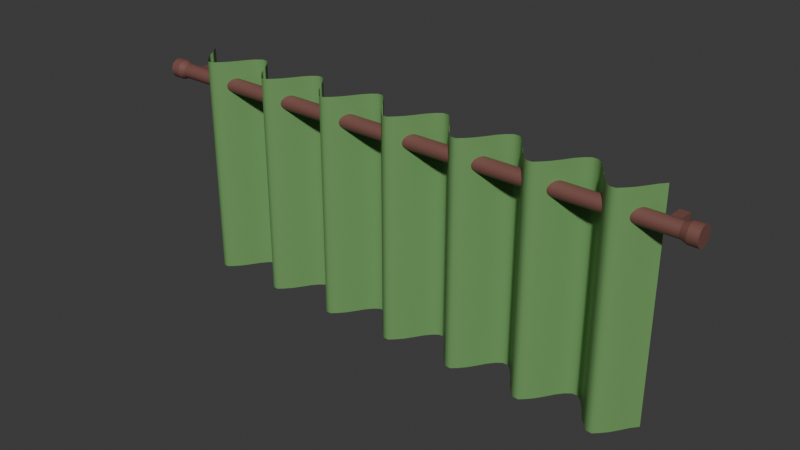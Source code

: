 # Source: curtains.blend  (saved by Blender 4.5.91; exported with 4.5.12 LTS)
import bpy
from mathutils import Matrix  # noqa: F401  (used for matrix-valued properties, if any)

bpy.ops.wm.read_factory_settings(use_empty=True)
scene = bpy.context.scene
scene.name = 'Scene'

# ---- collections
col_collection = bpy.data.collections.new('Collection'); scene.collection.children.link(col_collection)

# ---- materials (node trees are filled in below, after node groups)
mat_material_003 = bpy.data.materials.new('Material.003')
mat_material_002 = bpy.data.materials.new('Material.002')

# ---- node groups
ng_smooth_by_angle = bpy.data.node_groups.new('Smooth by Angle', 'GeometryNodeTree')
_s = ng_smooth_by_angle.interface.new_socket(name='Mesh', in_out='OUTPUT', socket_type='NodeSocketGeometry')
_s = ng_smooth_by_angle.interface.new_socket(name='Mesh', in_out='INPUT', socket_type='NodeSocketGeometry')
_s = ng_smooth_by_angle.interface.new_socket(name='Angle', in_out='INPUT', socket_type='NodeSocketFloat')
_s.subtype = 'ANGLE'
_s.default_value = 0.5236
_s.min_value = 0.0
_s.max_value = 3.142
_s.description = 'Maximum face angle for smooth edges'
_s = ng_smooth_by_angle.interface.new_socket(name='Ignore Sharpness', in_out='INPUT', socket_type='NodeSocketBool')
_s.force_non_field = True
ng_smooth_by_angle.description = 'Set the sharpness of mesh edges based on the angle between the neighboring faces'
ng_smooth_by_angle.is_modifier = True
_N = ng_smooth_by_angle.nodes; _L = ng_smooth_by_angle.links
n0 = _N.new('GeometryNodeSetShadeSmooth'); n0.name = 'Set Shade Smooth'; n0.location = (120, -80)
n0.domain = 'EDGE'
n1 = _N.new('GeometryNodeSetShadeSmooth'); n1.name = 'Set Shade Smooth.001'; n1.location = (300, -80)
n2 = _N.new('NodeGroupOutput'); n2.name = 'Group Output'; n2.location = (480, -80)
n3 = _N.new('GeometryNodeInputMeshEdgeAngle'); n3.name = 'Edge Angle'; n3.location = (-440, -240)
n4 = _N.new('NodeGroupInput'); n4.name = 'Group Input'; n4.location = (-80, -80)
n5 = _N.new('GeometryNodeInputEdgeSmooth'); n5.name = 'Is Edge Smooth'; n5.location = (-260, -120)
n6 = _N.new('GeometryNodeInputShadeSmooth'); n6.name = 'Is Shade Smooth'; n6.location = (-440, -397)
n7 = _N.new('FunctionNodeCompare'); n7.name = 'Compare'; n7.location = (-260, -260)
n7.operation = 'LESS_EQUAL'
n7.inputs[6].default_value = (0.0, 0.0, 0.0, 0.0)
n7.inputs[7].default_value = (0.0, 0.0, 0.0, 0.0)
n8 = _N.new('FunctionNodeBooleanMath'); n8.name = 'Boolean Math.001'; n8.location = (-80, -260)
n9 = _N.new('NodeGroupInput'); n9.name = 'Group Input.001'; n9.location = (-440, -329)
n10 = _N.new('NodeGroupInput'); n10.name = 'Group Input.002'; n10.location = (-259, -189)
n11 = _N.new('FunctionNodeBooleanMath'); n11.name = 'Boolean Math'; n11.location = (-80, -149)
n11.operation = 'OR'
n12 = _N.new('FunctionNodeBooleanMath'); n12.name = 'Boolean Math.002'; n12.location = (-260, -380)
n12.operation = 'OR'
n13 = _N.new('NodeGroupInput'); n13.name = 'Group Input.003'; n13.location = (-440, -460)
_L.new(n3.outputs[0], n7.inputs[0])
_L.new(n1.outputs[0], n2.inputs[0])
_L.new(n9.outputs[1], n7.inputs[1])
_L.new(n7.outputs[0], n8.inputs[0])
_L.new(n4.outputs[0], n0.inputs[0])
_L.new(n0.outputs[0], n1.inputs[0])
_L.new(n8.outputs[0], n0.inputs[2])
_L.new(n10.outputs[2], n11.inputs[1])
_L.new(n5.outputs[0], n11.inputs[0])
_L.new(n11.outputs[0], n0.inputs[1])
_L.new(n13.outputs[2], n12.inputs[1])
_L.new(n6.outputs[0], n12.inputs[0])
_L.new(n12.outputs[0], n8.inputs[1])
n2.is_active_output = True

# ---- material node trees
mat_material_003.use_nodes = True; mat_material_003.node_tree.nodes.clear()
_N = mat_material_003.node_tree.nodes; _L = mat_material_003.node_tree.links
n0 = _N.new('ShaderNodeBsdfPrincipled'); n0.name = 'Principled BSDF'; n0.location = (-200, 100)
n0.inputs[0].default_value = (0.1945, 0.08185, 0.0675, 1.0)
n1 = _N.new('ShaderNodeOutputMaterial'); n1.name = 'Material Output'; n1.location = (200, 100)
_L.new(n0.outputs[0], n1.inputs[0])
n1.is_active_output = True
mat_material_002.use_nodes = True; mat_material_002.node_tree.nodes.clear()
_N = mat_material_002.node_tree.nodes; _L = mat_material_002.node_tree.links
n0 = _N.new('ShaderNodeBsdfPrincipled'); n0.name = 'Principled BSDF'; n0.location = (-200, 100)
n0.inputs[0].default_value = (0.1543, 0.3339, 0.1114, 1.0)
n1 = _N.new('ShaderNodeOutputMaterial'); n1.name = 'Material Output'; n1.location = (200, 100)
_L.new(n0.outputs[0], n1.inputs[0])
n1.is_active_output = True

# ---- world
world_world = bpy.data.worlds.new('World'); scene.world = world_world
world_world.use_nodes = True; world_world.node_tree.nodes.clear()
_N = world_world.node_tree.nodes; _L = world_world.node_tree.links
n0 = _N.new('ShaderNodeOutputWorld'); n0.name = 'World Output'; n0.location = (200, 100)
n1 = _N.new('ShaderNodeBackground'); n1.name = 'Background'; n1.location = (-200, 100)
n1.inputs[0].default_value = (0.05088, 0.05088, 0.05088, 1.0)
_L.new(n1.outputs[0], n0.inputs[0])
n0.is_active_output = True
world_world.color = (0.05088, 0.05088, 0.05088)
world_world.sun_shadow_jitter_overblur = 0.0

# ---- meshes
me_cylinder = bpy.data.meshes.new('Cylinder')
me_cylinder.from_pydata([(0.0, 1.0, 0.0), (0.1951, 0.9808, 0.0), (0.3827, 0.9239, 0.0), (0.5556, 0.8315, 0.0), (0.7071, 0.7071, 0.0), (0.8315, 0.5556, 0.0), (0.9239, 0.3827, 0.0), (0.9808, 0.1951, 0.0), (1.0, 0.0, 0.0), (0.9808, -0.1951, 0.0), (0.9239, -0.3827, 0.0), (0.8315, -0.5556, 0.0), (0.7071, -0.7071, 0.0), (0.5556, -0.8315, 0.0), (0.3827, -0.9239, 0.0), (0.1951, -0.9808, 0.0), (0.0, -1.0, 0.0), (-0.1951, -0.9808, 0.0), (-0.3827, -0.9239, 0.0), (-0.5556, -0.8315, 0.0), (-0.7071, -0.7071, 0.0), (-0.8315, -0.5556, 0.0), (-0.9239, -0.3827, 0.0), (-0.9808, -0.1951, 0.0), (-1.0, 0.0, 0.0), (-0.9808, 0.1951, 0.0), (-0.9239, 0.3827, 0.0), (-0.8315, 0.5556, 0.0), (-0.7071, 0.7071, 0.0), (-0.5556, 0.8315, 0.0), (-0.3827, 0.9239, 0.0), (-0.1951, 0.9808, 0.0), (0.1951, 0.9808, -0.9736), (0.3827, 0.9239, -0.9736), (0.5556, 0.8315, -0.9736), (0.7071, 0.7071, -0.9736), (0.8315, 0.5556, -0.9736), (0.9239, 0.3827, -0.9736), (0.9808, 0.1951, -0.9736), (1.0, 0.0, -0.9736), (0.9808, -0.1951, -0.9736), (0.9239, -0.3827, -0.9736), (0.8315, -0.5556, -0.9736), (0.7071, -0.7071, -0.9736), (0.5556, -0.8315, -0.9736), (0.3827, -0.9239, -0.9736), (0.1951, -0.9808, -0.9736), (0.0, -1.0, -0.9736), (-0.1951, -0.9808, -0.9736), (-0.3827, -0.9239, -0.9736), (-0.5556, -0.8315, -0.9736), (-0.7071, -0.7071, -0.9736), (-0.8315, -0.5556, -0.9736), (-0.9239, -0.3827, -0.9736), (-0.9808, -0.1951, -0.9736), (-1.0, 0.0, -0.9736), (-0.9808, 0.1951, -0.9736), (-0.9239, 0.3827, -0.9736), (-0.8315, 0.5556, -0.9736), (-0.7071, 0.7071, -0.9736), (-0.5556, 0.8315, -0.9736), (-0.3827, 0.9239, -0.9736), (-0.1951, 0.9808, -0.9736), (0.0, 1.0, -0.9736), (5.083e-08, 1.3, -1.031), (0.2536, 1.275, -1.031), (0.2536, 1.275, -0.9965), (0.4975, 1.201, -1.031), (0.4975, 1.201, -0.9965), (0.7222, 1.081, -1.031), (0.7222, 1.081, -0.9965), (0.9192, 0.9192, -1.031), (0.9192, 0.9192, -0.9965), (1.081, 0.7222, -1.031), (1.081, 0.7222, -0.9965), (1.201, 0.4975, -1.031), (1.201, 0.4975, -0.9965), (1.275, 0.2536, -1.031), (1.275, 0.2536, -0.9965), (1.3, -1.31e-09, -1.031), (1.3, -1.31e-09, -0.9965), (1.275, -0.2536, -1.031), (1.275, -0.2536, -0.9965), (1.201, -0.4975, -1.031), (1.201, -0.4975, -0.9965), (1.081, -0.7222, -1.031), (1.081, -0.7222, -0.9965), (0.9192, -0.9192, -1.031), (0.9192, -0.9192, -0.9965), (0.7222, -1.081, -1.031), (0.7222, -1.081, -0.9965), (0.4975, -1.201, -1.031), (0.4975, -1.201, -0.9965), (0.2536, -1.275, -1.031), (0.2536, -1.275, -0.9965), (5.083e-08, -1.3, -1.031), (5.083e-08, -1.3, -0.9965), (-0.2536, -1.275, -1.031), (-0.2536, -1.275, -0.9965), (-0.4975, -1.201, -1.031), (-0.4975, -1.201, -0.9965), (-0.7222, -1.081, -1.031), (-0.7222, -1.081, -0.9965), (-0.9192, -0.9192, -1.031), (-0.9192, -0.9192, -0.9965), (-1.081, -0.7222, -1.031), (-1.081, -0.7222, -0.9965), (-1.201, -0.4975, -1.031), (-1.201, -0.4975, -0.9965), (-1.275, -0.2536, -1.031), (-1.275, -0.2536, -0.9965), (-1.3, -1.31e-09, -1.031), (-1.3, -1.31e-09, -0.9965), (-1.275, 0.2536, -1.031), (-1.275, 0.2536, -0.9965), (-1.201, 0.4975, -1.031), (-1.201, 0.4975, -0.9965), (-1.081, 0.7222, -1.031), (-1.081, 0.7222, -0.9965), (-0.9192, 0.9192, -1.031), (-0.9192, 0.9192, -0.9965), (-0.7222, 1.081, -1.031), (-0.7222, 1.081, -0.9965), (-0.4975, 1.201, -1.031), (-0.4975, 1.201, -0.9965), (-0.2536, 1.275, -1.031), (-0.2536, 1.275, -0.9965), (5.083e-08, 1.3, -0.9965), (0.4675, 3.231, -0.9489), (0.4242, 0.1309, -0.9489), (-0.3993, 3.236, -0.9489), (-0.4427, 0.1363, -0.9489), (0.4675, 3.231, -0.9157), (0.4242, 0.1309, -0.9157), (-0.3993, 3.236, -0.9157), (-0.4427, 0.1363, -0.9157)], [], [(62, 31, 0, 63), (61, 30, 31, 62), (60, 29, 30, 61), (59, 28, 29, 60), (58, 27, 28, 59), (57, 26, 27, 58), (56, 25, 26, 57), (55, 24, 25, 56), (54, 23, 24, 55), (53, 22, 23, 54), (52, 21, 22, 53), (51, 20, 21, 52), (50, 19, 20, 51), (49, 18, 19, 50), (48, 17, 18, 49), (47, 16, 17, 48), (46, 15, 16, 47), (45, 14, 15, 46), (44, 13, 14, 45), (43, 12, 13, 44), (42, 11, 12, 43), (41, 10, 11, 42), (40, 9, 10, 41), (39, 8, 9, 40), (38, 7, 8, 39), (37, 6, 7, 38), (36, 5, 6, 37), (35, 4, 5, 36), (34, 3, 4, 35), (33, 2, 3, 34), (32, 1, 2, 33), (63, 0, 1, 32), (37, 38, 78, 76), (50, 51, 104, 102), (36, 37, 76, 74), (49, 50, 102, 100), (62, 63, 127, 126), (35, 36, 74, 72), (48, 49, 100, 98), (61, 62, 126, 124), (34, 35, 72, 70), (47, 48, 98, 96), (60, 61, 124, 122), (33, 34, 70, 68), (46, 47, 96, 94), (59, 60, 122, 120), (32, 33, 68, 66), (45, 46, 94, 92), (58, 59, 120, 118), (63, 32, 66, 127), (44, 45, 92, 90), (57, 58, 118, 116), (43, 44, 90, 88), (56, 57, 116, 114), (42, 43, 88, 86), (55, 56, 114, 112), (41, 42, 86, 84), (54, 55, 112, 110), (40, 41, 84, 82), (53, 54, 110, 108), (39, 40, 82, 80), (52, 53, 108, 106), (38, 39, 80, 78), (51, 52, 106, 104), (64, 65, 67, 69, 71, 73, 75, 77, 79, 81, 83, 85, 87, 89, 91, 93, 95, 97, 99, 101, 103, 105, 107, 109, 111, 113, 115, 117, 119, 121, 123, 125), (64, 127, 66, 65), (65, 66, 68, 67), (67, 68, 70, 69), (69, 70, 72, 71), (71, 72, 74, 73), (73, 74, 76, 75), (75, 76, 78, 77), (77, 78, 80, 79), (79, 80, 82, 81), (81, 82, 84, 83), (83, 84, 86, 85), (85, 86, 88, 87), (87, 88, 90, 89), (89, 90, 92, 91), (91, 92, 94, 93), (93, 94, 96, 95), (95, 96, 98, 97), (97, 98, 100, 99), (99, 100, 102, 101), (101, 102, 104, 103), (103, 104, 106, 105), (105, 106, 108, 107), (107, 108, 110, 109), (109, 110, 112, 111), (111, 112, 114, 113), (113, 114, 116, 115), (115, 116, 118, 117), (117, 118, 120, 119), (119, 120, 122, 121), (121, 122, 124, 123), (123, 124, 126, 125), (125, 126, 127, 64), (128, 129, 131, 130), (130, 131, 135, 134), (134, 135, 133, 132), (132, 133, 129, 128), (130, 134, 132, 128), (135, 131, 129, 133)])
me_cylinder.polygons.foreach_set('use_smooth', [1, 1, 1, 1, 1, 1, 1, 1, 1, 1, 1, 1, 1, 1, 1, 1, 1, 1, 1, 1, 1, 1, 1, 1, 1, 1, 1, 1, 1, 1, 1, 1, 1, 1, 1, 1, 1, 1, 1, 1, 1, 1, 1, 1, 1, 1, 1, 1, 1, 1, 1, 1, 1, 1, 1, 1, 1, 1, 1, 1, 1, 1, 1, 1, 1, 1, 1, 1, 1, 1, 1, 1, 1, 1, 1, 1, 1, 1, 1, 1, 1, 1, 1, 1, 1, 1, 1, 1, 1, 1, 1, 1, 1, 1, 1, 1, 1, 0, 0, 0, 0, 0, 0])
_uv = me_cylinder.uv_layers.new(name='UVMap')
_uv.uv.foreach_set('vector', [0.03125, 0.5066, 0.03125, 0.75, 0.0, 0.75, 0.0, 0.5066, 0.0625, 0.5066, 0.0625, 0.75, 0.03125, 0.75, 0.03125, 0.5066, 0.09375, 0.5066, 0.09375, 0.75, 0.0625, 0.75, 0.0625, 0.5066, 0.125, 0.5066, 0.125, 0.75, 0.09375, 0.75, 0.09375, 0.5066, 0.1562, 0.5066, 0.1562, 0.75, 0.125, 0.75, 0.125, 0.5066, 0.1875, 0.5066, 0.1875, 0.75, 0.1562, 0.75, 0.1562, 0.5066, 0.2188, 0.5066, 0.2188, 0.75, 0.1875, 0.75, 0.1875, 0.5066, 0.25, 0.5066, 0.25, 0.75, 0.2188, 0.75, 0.2188, 0.5066, 0.2812, 0.5066, 0.2812, 0.75, 0.25, 0.75, 0.25, 0.5066, 0.3125, 0.5066, 0.3125, 0.75, 0.2812, 0.75, 0.2812, 0.5066, 0.3438, 0.5066, 0.3438, 0.75, 0.3125, 0.75, 0.3125, 0.5066, 0.375, 0.5066, 0.375, 0.75, 0.3438, 0.75, 0.3438, 0.5066, 0.4062, 0.5066, 0.4062, 0.75, 0.375, 0.75, 0.375, 0.5066, 0.4375, 0.5066, 0.4375, 0.75, 0.4062, 0.75, 0.4062, 0.5066, 0.4688, 0.5066, 0.4688, 0.75, 0.4375, 0.75, 0.4375, 0.5066, 0.5, 0.5066, 0.5, 0.75, 0.4688, 0.75, 0.4688, 0.5066, 0.5312, 0.5066, 0.5312, 0.75, 0.5, 0.75, 0.5, 0.5066, 0.5625, 0.5066, 0.5625, 0.75, 0.5312, 0.75, 0.5312, 0.5066, 0.5938, 0.5066, 0.5938, 0.75, 0.5625, 0.75, 0.5625, 0.5066, 0.625, 0.5066, 0.625, 0.75, 0.5938, 0.75, 0.5938, 0.5066, 0.6562, 0.5066, 0.6562, 0.75, 0.625, 0.75, 0.625, 0.5066, 0.6875, 0.5066, 0.6875, 0.75, 0.6562, 0.75, 0.6562, 0.5066, 0.7188, 0.5066, 0.7188, 0.75, 0.6875, 0.75, 0.6875, 0.5066, 0.75, 0.5066, 0.75, 0.75, 0.7188, 0.75, 0.7188, 0.5066, 0.7812, 0.5066, 0.7812, 0.75, 0.75, 0.75, 0.75, 0.5066, 0.8125, 0.5066, 0.8125, 0.75, 0.7812, 0.75, 0.7812, 0.5066, 0.8438, 0.5066, 0.8438, 0.75, 0.8125, 0.75, 0.8125, 0.5066, 0.875, 0.5066, 0.875, 0.75, 0.8438, 0.75, 0.8438, 0.5066, 0.9062, 0.5066, 0.9062, 0.75, 0.875, 0.75, 0.875, 0.5066, 0.9375, 0.5066, 0.9375, 0.75, 0.9062, 0.75, 0.9062, 0.5066, 0.9688, 0.5066, 0.9688, 0.75, 0.9375, 0.75, 0.9375, 0.5066, 1.0, 0.5066, 1.0, 0.75, 0.9688, 0.75, 0.9688, 0.5066, 0.8125, 0.5066, 0.7812, 0.5066, 0.7812, 0.5066, 0.8125, 0.5066, 0.4062, 0.5066, 0.375, 0.5066, 0.375, 0.5066, 0.4062, 0.5066, 0.8438, 0.5066, 0.8125, 0.5066, 0.8125, 0.5066, 0.8438, 0.5066, 0.4375, 0.5066, 0.4062, 0.5066, 0.4062, 0.5066, 0.4375, 0.5066, 0.03125, 0.5066, 0.0, 0.5066, 0.0, 0.5066, 0.03125, 0.5066, 0.875, 0.5066, 0.8438, 0.5066, 0.8438, 0.5066, 0.875, 0.5066, 0.4688, 0.5066, 0.4375, 0.5066, 0.4375, 0.5066, 0.4688, 0.5066, 0.0625, 0.5066, 0.03125, 0.5066, 0.03125, 0.5066, 0.0625, 0.5066, 0.9062, 0.5066, 0.875, 0.5066, 0.875, 0.5066, 0.9062, 0.5066, 0.5, 0.5066, 0.4688, 0.5066, 0.4688, 0.5066, 0.5, 0.5066, 0.09375, 0.5066, 0.0625, 0.5066, 0.0625, 0.5066, 0.09375, 0.5066, 0.9375, 0.5066, 0.9062, 0.5066, 0.9062, 0.5066, 0.9375, 0.5066, 0.5312, 0.5066, 0.5, 0.5066, 0.5, 0.5066, 0.5312, 0.5066, 0.125, 0.5066, 0.09375, 0.5066, 0.09375, 0.5066, 0.125, 0.5066, 0.9688, 0.5066, 0.9375, 0.5066, 0.9375, 0.5066, 0.9688, 0.5066, 0.5625, 0.5066, 0.5312, 0.5066, 0.5312, 0.5066, 0.5625, 0.5066, 0.1562, 0.5066, 0.125, 0.5066, 0.125, 0.5066, 0.1562, 0.5066, 1.0, 0.5066, 0.9688, 0.5066, 0.9688, 0.5066, 1.0, 0.5066, 0.5938, 0.5066, 0.5625, 0.5066, 0.5625, 0.5066, 0.5938, 0.5066, 0.1875, 0.5066, 0.1562, 0.5066, 0.1562, 0.5066, 0.1875, 0.5066, 0.625, 0.5066, 0.5938, 0.5066, 0.5938, 0.5066, 0.625, 0.5066, 0.2188, 0.5066, 0.1875, 0.5066, 0.1875, 0.5066, 0.2188, 0.5066, 0.6562, 0.5066, 0.625, 0.5066, 0.625, 0.5066, 0.6562, 0.5066, 0.25, 0.5066, 0.2188, 0.5066, 0.2188, 0.5066, 0.25, 0.5066, 0.6875, 0.5066, 0.6562, 0.5066, 0.6562, 0.5066, 0.6875, 0.5066, 0.2812, 0.5066, 0.25, 0.5066, 0.25, 0.5066, 0.2812, 0.5066, 0.7188, 0.5066, 0.6875, 0.5066, 0.6875, 0.5066, 0.7188, 0.5066, 0.3125, 0.5066, 0.2812, 0.5066, 0.2812, 0.5066, 0.3125, 0.5066, 0.75, 0.5066, 0.7188, 0.5066, 0.7188, 0.5066, 0.75, 0.5066, 0.3438, 0.5066, 0.3125, 0.5066, 0.3125, 0.5066, 0.3438, 0.5066, 0.7812, 0.5066, 0.75, 0.5066, 0.75, 0.5066, 0.7812, 0.5066, 0.375, 0.5066, 0.3438, 0.5066, 0.3438, 0.5066, 0.375, 0.5066, 0.75, 0.49, 0.7968, 0.4854, 0.8418, 0.4717, 0.8833, 0.4496, 0.9197, 0.4197, 0.9496, 0.3833, 0.9717, 0.3418, 0.9854, 0.2968, 0.99, 0.25, 0.9854, 0.2032, 0.9717, 0.1582, 0.9496, 0.1167, 0.9197, 0.08029, 0.8833, 0.05045, 0.8418, 0.02827, 0.7968, 0.01461, 0.75, 0.01, 0.7032, 0.01461, 0.6582, 0.02827, 0.6167, 0.05045, 0.5803, 0.08029, 0.5504, 0.1167, 0.5283, 0.1582, 0.5146, 0.2032, 0.51, 0.25, 0.5146, 0.2968, 0.5283, 0.3418, 0.5504, 0.3833, 0.5803, 0.4197, 0.6167, 0.4496, 0.6582, 0.4717, 0.7032, 0.4854, 1.0, 0.5, 1.0, 0.5066, 0.9688, 0.5066, 0.9688, 0.5, 0.9688, 0.5, 0.9688, 0.5066, 0.9375, 0.5066, 0.9375, 0.5, 0.9375, 0.5, 0.9375, 0.5066, 0.9062, 0.5066, 0.9062, 0.5, 0.9062, 0.5, 0.9062, 0.5066, 0.875, 0.5066, 0.875, 0.5, 0.875, 0.5, 0.875, 0.5066, 0.8438, 0.5066, 0.8438, 0.5, 0.8438, 0.5, 0.8438, 0.5066, 0.8125, 0.5066, 0.8125, 0.5, 0.8125, 0.5, 0.8125, 0.5066, 0.7812, 0.5066, 0.7812, 0.5, 0.7812, 0.5, 0.7812, 0.5066, 0.75, 0.5066, 0.75, 0.5, 0.75, 0.5, 0.75, 0.5066, 0.7188, 0.5066, 0.7188, 0.5, 0.7188, 0.5, 0.7188, 0.5066, 0.6875, 0.5066, 0.6875, 0.5, 0.6875, 0.5, 0.6875, 0.5066, 0.6562, 0.5066, 0.6562, 0.5, 0.6562, 0.5, 0.6562, 0.5066, 0.625, 0.5066, 0.625, 0.5, 0.625, 0.5, 0.625, 0.5066, 0.5938, 0.5066, 0.5938, 0.5, 0.5938, 0.5, 0.5938, 0.5066, 0.5625, 0.5066, 0.5625, 0.5, 0.5625, 0.5, 0.5625, 0.5066, 0.5312, 0.5066, 0.5312, 0.5, 0.5312, 0.5, 0.5312, 0.5066, 0.5, 0.5066, 0.5, 0.5, 0.5, 0.5, 0.5, 0.5066, 0.4688, 0.5066, 0.4688, 0.5, 0.4688, 0.5, 0.4688, 0.5066, 0.4375, 0.5066, 0.4375, 0.5, 0.4375, 0.5, 0.4375, 0.5066, 0.4062, 0.5066, 0.4062, 0.5, 0.4062, 0.5, 0.4062, 0.5066, 0.375, 0.5066, 0.375, 0.5, 0.375, 0.5, 0.375, 0.5066, 0.3438, 0.5066, 0.3438, 0.5, 0.3438, 0.5, 0.3438, 0.5066, 0.3125, 0.5066, 0.3125, 0.5, 0.3125, 0.5, 0.3125, 0.5066, 0.2812, 0.5066, 0.2812, 0.5, 0.2812, 0.5, 0.2812, 0.5066, 0.25, 0.5066, 0.25, 0.5, 0.25, 0.5, 0.25, 0.5066, 0.2188, 0.5066, 0.2188, 0.5, 0.2188, 0.5, 0.2188, 0.5066, 0.1875, 0.5066, 0.1875, 0.5, 0.1875, 0.5, 0.1875, 0.5066, 0.1562, 0.5066, 0.1562, 0.5, 0.1562, 0.5, 0.1562, 0.5066, 0.125, 0.5066, 0.125, 0.5, 0.125, 0.5, 0.125, 0.5066, 0.09375, 0.5066, 0.09375, 0.5, 0.09375, 0.5, 0.09375, 0.5066, 0.0625, 0.5066, 0.0625, 0.5, 0.0625, 0.5, 0.0625, 0.5066, 0.03125, 0.5066, 0.03125, 0.5, 0.03125, 0.5, 0.03125, 0.5066, 0.0, 0.5066, 0.0, 0.5, 0.375, 0.0, 0.625, 0.0, 0.625, 0.25, 0.375, 0.25, 0.375, 0.25, 0.625, 0.25, 0.625, 0.5, 0.375, 0.5, 0.375, 0.5, 0.625, 0.5, 0.625, 0.75, 0.375, 0.75, 0.375, 0.75, 0.625, 0.75, 0.625, 1.0, 0.375, 1.0, 0.125, 0.5, 0.375, 0.5, 0.375, 0.75, 0.125, 0.75, 0.625, 0.5, 0.875, 0.5, 0.875, 0.75, 0.625, 0.75])
me_cylinder.materials.append(mat_material_003)
me_cylinder.update()
me_plane = bpy.data.meshes.new('Plane')
me_plane.from_pydata([(-0.9316, -0.9871, -0.0102), (0.9207, -0.9882, -0.003487), (-0.5114, 1.0, -2.98e-08), (0.5114, 1.0, -2.98e-08), (-0.578, 0.9105, 0.007075), (-0.6316, 0.8188, 0.01163), (-0.6651, 0.7247, 0.01505), (-0.687, 0.6297, 0.01688), (-0.7065, 0.5346, 0.01787), (-0.7243, 0.4395, 0.01773), (-0.7408, 0.3443, 0.01647), (-0.7562, 0.2491, 0.0144), (-0.7711, 0.154, 0.01185), (-0.786, 0.05888, 0.008904), (-0.801, -0.03618, 0.005622), (-0.8159, -0.1312, 0.002174), (-0.8307, -0.2263, -0.001253), (-0.8451, -0.3213, -0.004479), (-0.859, -0.4164, -0.007344), (-0.8723, -0.5115, -0.009708), (-0.8851, -0.6066, -0.01145), (-0.8974, -0.7018, -0.01245), (-0.9091, -0.7969, -0.01264), (-0.9205, -0.892, -0.01201), (-0.8369, -0.9898, -0.006036), (-0.7427, -0.9925, 0.001184), (-0.6498, -0.9948, 0.0127), (-0.5584, -0.9969, 0.0273), (-0.4659, -0.9987, 0.03951), (-0.3708, -1.0, 0.04189), (-0.2805, -1.001, 0.02517), (-0.2052, -1.002, -0.006834), (-0.1349, -1.002, -0.04217), (-0.05081, -1.002, -0.06681), (0.04431, -1.002, -0.06431), (0.1247, -1.002, -0.03624), (0.1926, -1.002, 0.0005008), (0.2685, -1.002, 0.03214), (0.3602, -1.001, 0.04626), (0.4549, -0.9991, 0.04076), (0.5464, -0.9976, 0.02632), (0.6375, -0.9958, 0.01121), (0.7308, -0.9936, 0.0008996), (0.8256, -0.991, -0.003305), (0.9098, -0.8932, -0.005203), (0.8986, -0.798, -0.005213), (0.8868, -0.7029, -0.004174), (0.8744, -0.6078, -0.002251), (0.8614, -0.5127, 0.0003974), (0.8476, -0.4177, 0.003636), (0.8332, -0.3227, 0.007338), (0.8182, -0.2277, 0.01137), (0.8028, -0.1327, 0.01558), (0.7872, -0.03773, 0.0198), (0.7716, 0.05727, 0.02384), (0.7563, 0.1523, 0.02754), (0.741, 0.2474, 0.03087), (0.7249, 0.3425, 0.03364), (0.7078, 0.4377, 0.03515), (0.6892, 0.5328, 0.03467), (0.6681, 0.6277, 0.03136), (0.6422, 0.7222, 0.02503), (0.6085, 0.8159, 0.01635), (0.5647, 0.9085, 0.007416), (0.5048, 1.002, 0.05223), (0.4106, 0.9978, 0.04601), (0.3653, 1.0, -2.98e-08), (0.3192, 0.9996, -0.04584), (0.2249, 0.9966, -0.05215), (0.2192, 1.0, -2.98e-08), (0.1759, 1.0, 0.04666), (0.08123, 0.9987, 0.05216), (0.07305, 1.0, -2.98e-08), (0.04771, 1.0, -0.05049), (-0.04752, 1.0, -0.05046), (-0.07305, 1.0, -2.98e-08), (-0.07976, 0.9986, 0.05222), (-0.1743, 1.0, 0.04621), (-0.2192, 1.0, -2.98e-08), (-0.2222, 0.9965, -0.0522), (-0.3163, 0.9992, -0.04491), (-0.3653, 1.0, -2.98e-08), (-0.4598, 0.9992, -0.005111), (-0.5023, 0.9924, -0.05146), (-0.8255, -0.8948, -0.009942), (-0.8141, -0.7998, -0.01332), (-0.8026, -0.7047, -0.01602), (-0.7909, -0.6097, -0.01796), (-0.7789, -0.5146, -0.01912), (-0.7666, -0.4194, -0.01951), (-0.7539, -0.3243, -0.01915), (-0.7408, -0.2292, -0.01809), (-0.7271, -0.1341, -0.01637), (-0.713, -0.03906, -0.01406), (-0.6983, 0.05598, -0.01121), (-0.683, 0.151, -0.0077), (-0.6667, 0.2459, -0.002956), (-0.6489, 0.3406, 0.003378), (-0.6304, 0.4353, 0.01025), (-0.6118, 0.53, 0.01677), (-0.5929, 0.6247, 0.02274), (-0.5739, 0.7193, 0.02881), (-0.5441, 0.8081, -0.00519), (-0.5159, 0.8994, -0.03063), (-0.731, -0.8976, -0.004547), (-0.7192, -0.8026, -0.01003), (-0.7075, -0.7077, -0.01506), (-0.6959, -0.6127, -0.01958), (-0.6842, -0.5176, -0.02351), (-0.6725, -0.4225, -0.02677), (-0.6607, -0.3274, -0.0293), (-0.6487, -0.2323, -0.03102), (-0.6364, -0.1372, -0.0319), (-0.6237, -0.04204, -0.0319), (-0.6104, 0.05307, -0.03099), (-0.5963, 0.1481, -0.0291), (-0.5811, 0.2431, -0.02572), (-0.5635, 0.3379, -0.01952), (-0.5435, 0.4323, -0.01074), (-0.5228, 0.5267, -0.001414), (-0.5019, 0.6211, 0.008029), (-0.4815, 0.7156, 0.01699), (-0.4642, 0.8105, 0.0231), (-0.463, 0.9054, 0.0124), (-0.6386, -0.8999, 0.007946), (-0.6269, -0.805, 0.00242), (-0.6149, -0.71, -0.003271), (-0.6027, -0.6151, -0.009076), (-0.5904, -0.5202, -0.01491), (-0.5781, -0.4253, -0.02059), (-0.5659, -0.3303, -0.02598), (-0.5537, -0.2353, -0.03095), (-0.5416, -0.1403, -0.03541), (-0.5296, -0.04521, -0.03923), (-0.5176, 0.04991, -0.04228), (-0.5055, 0.1451, -0.04444), (-0.4932, 0.2403, -0.04551), (-0.4805, 0.3355, -0.04494), (-0.4667, 0.4306, -0.04162), (-0.4511, 0.5255, -0.03583), (-0.4329, 0.6202, -0.02798), (-0.4112, 0.7146, -0.01817), (-0.3885, 0.809, -0.008481), (-0.3718, 0.9041, -0.002146), (-0.5496, -0.9017, 0.02645), (-0.5397, -0.8067, 0.02339), (-0.5291, -0.7117, 0.01937), (-0.5179, -0.6167, 0.01465), (-0.506, -0.5218, 0.009232), (-0.4935, -0.4269, 0.003362), (-0.4805, -0.3321, -0.002871), (-0.4671, -0.2372, -0.009341), (-0.4534, -0.1424, -0.01592), (-0.4395, -0.04755, -0.02251), (-0.4257, 0.04733, -0.02902), (-0.412, 0.1422, -0.03533), (-0.3985, 0.2372, -0.04131), (-0.3856, 0.3323, -0.04675), (-0.3734, 0.4275, -0.0513), (-0.3624, 0.5228, -0.05452), (-0.3526, 0.6182, -0.056), (-0.3439, 0.7136, -0.05516), (-0.3357, 0.809, -0.05196), (-0.3265, 0.9042, -0.04811), (-0.4589, -0.9036, 0.04227), (-0.4517, -0.8084, 0.0433), (-0.4441, -0.7132, 0.04295), (-0.4361, -0.618, 0.04146), (-0.4276, -0.5229, 0.03893), (-0.4185, -0.4278, 0.03557), (-0.4086, -0.3327, 0.03146), (-0.398, -0.2377, 0.02668), (-0.3865, -0.1427, 0.02135), (-0.3742, -0.04777, 0.01558), (-0.3612, 0.04712, 0.009482), (-0.3475, 0.142, 0.003171), (-0.3331, 0.2368, -0.003296), (-0.3181, 0.3317, -0.00985), (-0.3025, 0.4265, -0.01639), (-0.2868, 0.5214, -0.02279), (-0.2712, 0.6163, -0.02892), (-0.2565, 0.7114, -0.03473), (-0.2431, 0.8064, -0.04028), (-0.2316, 0.9015, -0.04591), (-0.364, -0.9053, 0.04587), (-0.3572, -0.8102, 0.04963), (-0.3507, -0.715, 0.05283), (-0.3444, -0.6197, 0.05532), (-0.3383, -0.5245, 0.05703), (-0.3324, -0.4292, 0.05793), (-0.3266, -0.3339, 0.05804), (-0.3208, -0.2386, 0.05736), (-0.3149, -0.1433, 0.05587), (-0.3088, -0.04801, 0.05362), (-0.3023, 0.04725, 0.05062), (-0.2953, 0.1425, 0.04697), (-0.2878, 0.2377, 0.04274), (-0.2798, 0.3329, 0.03806), (-0.2713, 0.428, 0.03302), (-0.2626, 0.5232, 0.0278), (-0.2541, 0.6183, 0.02251), (-0.2461, 0.7136, 0.01722), (-0.2386, 0.8089, 0.01189), (-0.2301, 0.9044, 0.006253), (-0.2735, -0.9064, 0.02956), (-0.2665, -0.8113, 0.03385), (-0.2594, -0.7161, 0.03807), (-0.2523, -0.621, 0.04216), (-0.2453, -0.5258, 0.04607), (-0.2385, -0.4306, 0.04975), (-0.2319, -0.3353, 0.05317), (-0.2257, -0.24, 0.05627), (-0.22, -0.1447, 0.05904), (-0.2147, -0.04938, 0.06143), (-0.21, 0.04598, 0.0634), (-0.2059, 0.1414, 0.06489), (-0.2024, 0.2368, 0.06583), (-0.1995, 0.3323, 0.06613), (-0.1969, 0.4277, 0.06568), (-0.1945, 0.5232, 0.06438), (-0.192, 0.6187, 0.06216), (-0.189, 0.7142, 0.05902), (-0.185, 0.8096, 0.05508), (-0.1799, 0.905, 0.05059), (-0.2002, -0.9065, -0.00385), (-0.1948, -0.8113, -0.00064), (-0.1892, -0.7162, 0.002676), (-0.1833, -0.621, 0.006073), (-0.1771, -0.5258, 0.009504), (-0.1708, -0.4306, 0.01291), (-0.1644, -0.3354, 0.01626), (-0.158, -0.2401, 0.01949), (-0.1517, -0.1449, 0.02259), (-0.1455, -0.04961, 0.02554), (-0.1394, 0.04569, 0.02834), (-0.1334, 0.141, 0.031), (-0.1276, 0.2363, 0.03354), (-0.1217, 0.3316, 0.03599), (-0.1158, 0.427, 0.03838), (-0.1097, 0.5223, 0.04073), (-0.1035, 0.6176, 0.04306), (-0.09719, 0.7129, 0.04537), (-0.09087, 0.8082, 0.04761), (-0.08481, 0.9034, 0.04983), (-0.1335, -0.9064, -0.0412), (-0.1316, -0.8111, -0.03979), (-0.1294, -0.7159, -0.03806), (-0.1269, -0.6206, -0.0361), (-0.1242, -0.5254, -0.034), (-0.1213, -0.4301, -0.0318), (-0.1183, -0.3349, -0.02954), (-0.1152, -0.2396, -0.02725), (-0.112, -0.1443, -0.02498), (-0.1087, -0.049, -0.02273), (-0.1053, 0.0463, -0.02053), (-0.1019, 0.1416, -0.01837), (-0.0983, 0.2369, -0.01626), (-0.0946, 0.3323, -0.01418), (-0.09077, 0.4276, -0.01212), (-0.08689, 0.5229, -0.01008), (-0.08319, 0.6182, -0.008064), (-0.08008, 0.7136, -0.006111), (-0.07785, 0.809, -0.004214), (-0.07577, 0.9044, -0.002226), (-0.05057, -0.9064, -0.06698), (-0.05034, -0.8112, -0.06709), (-0.05012, -0.7159, -0.06708), (-0.0499, -0.6206, -0.06693), (-0.04968, -0.5253, -0.06662), (-0.04948, -0.43, -0.06618), (-0.04928, -0.3347, -0.06561), (-0.04909, -0.2394, -0.06495), (-0.04891, -0.1441, -0.06421), (-0.04875, -0.04875, -0.06341), (-0.0486, 0.04658, -0.06257), (-0.04846, 0.1419, -0.06171), (-0.04833, 0.2373, -0.06081), (-0.04822, 0.3326, -0.05989), (-0.04811, 0.428, -0.05891), (-0.04801, 0.5234, -0.05785), (-0.0479, 0.6188, -0.05667), (-0.04779, 0.7142, -0.05533), (-0.04767, 0.8095, -0.05383), (-0.04755, 0.9049, -0.05215), (0.04454, -0.9065, -0.06453), (0.04477, -0.8112, -0.06467), (0.04499, -0.716, -0.06471), (0.04521, -0.6207, -0.06463), (0.04543, -0.5254, -0.06443), (0.04564, -0.4301, -0.06411), (0.04584, -0.3348, -0.06369), (0.04604, -0.2394, -0.06319), (0.04622, -0.1441, -0.06262), (0.04639, -0.0488, -0.06199), (0.04655, 0.04654, -0.06132), (0.04669, 0.1419, -0.0606), (0.04681, 0.2372, -0.05985), (0.04692, 0.3326, -0.05905), (0.04703, 0.428, -0.05818), (0.04713, 0.5233, -0.05723), (0.04723, 0.6187, -0.05616), (0.04734, 0.7141, -0.05495), (0.04748, 0.8095, -0.05358), (0.04763, 0.9048, -0.05205), (0.1237, -0.9065, -0.03539), (0.1222, -0.8113, -0.03416), (0.1203, -0.716, -0.03271), (0.1183, -0.6208, -0.03109), (0.1161, -0.5255, -0.02937), (0.1139, -0.4302, -0.02758), (0.1115, -0.3349, -0.02576), (0.109, -0.2397, -0.02391), (0.1064, -0.1444, -0.02206), (0.1038, -0.04905, -0.02022), (0.101, 0.04626, -0.01839), (0.09817, 0.1416, -0.01658), (0.09518, 0.2369, -0.01477), (0.09202, 0.3322, -0.01295), (0.0887, 0.4276, -0.01113), (0.08528, 0.5229, -0.009281), (0.08198, 0.6182, -0.007438), (0.0792, 0.7136, -0.005637), (0.07723, 0.809, -0.003884), (0.07541, 0.9044, -0.002051), (0.1881, -0.9067, 0.00316), (0.1834, -0.8115, 0.005943), (0.1785, -0.7163, 0.008766), (0.1734, -0.6211, 0.01164), (0.1681, -0.5259, 0.01452), (0.1627, -0.4306, 0.01737), (0.1572, -0.3354, 0.02016), (0.1517, -0.2401, 0.02287), (0.1463, -0.1448, 0.02547), (0.141, -0.04955, 0.02796), (0.1357, 0.04575, 0.03035), (0.1306, 0.1411, 0.03264), (0.1254, 0.2364, 0.03486), (0.1203, 0.3317, 0.03703), (0.115, 0.427, 0.03918), (0.1095, 0.5223, 0.04134), (0.1038, 0.6176, 0.04351), (0.09791, 0.7129, 0.04567), (0.09195, 0.8082, 0.04781), (0.08611, 0.9035, 0.04991), (0.2625, -0.9065, 0.03585), (0.2565, -0.8114, 0.03951), (0.2504, -0.7162, 0.04306), (0.2445, -0.621, 0.04647), (0.2386, -0.5257, 0.04969), (0.2329, -0.4305, 0.05268), (0.2276, -0.3352, 0.05541), (0.2225, -0.2399, 0.05786), (0.2178, -0.1446, 0.06001), (0.2135, -0.04926, 0.06183), (0.2097, 0.04611, 0.06329), (0.2062, 0.1415, 0.06436), (0.2032, 0.2369, 0.06498), (0.2006, 0.3323, 0.06509), (0.1981, 0.4278, 0.06458), (0.1958, 0.5233, 0.06337), (0.1932, 0.6187, 0.06135), (0.1901, 0.7142, 0.05851), (0.1862, 0.8096, 0.05491), (0.1812, 0.9049, 0.05075), (0.3545, -0.9055, 0.04941), (0.3488, -0.8103, 0.05225), (0.3433, -0.7151, 0.05448), (0.338, -0.6198, 0.05599), (0.3329, -0.5245, 0.05676), (0.3278, -0.4292, 0.05684), (0.3227, -0.3339, 0.05626), (0.3175, -0.2386, 0.05501), (0.3121, -0.1434, 0.05313), (0.3065, -0.04809, 0.05065), (0.3005, 0.04716, 0.04764), (0.294, 0.1424, 0.04415), (0.2871, 0.2376, 0.04026), (0.2797, 0.3328, 0.03602), (0.2718, 0.428, 0.03147), (0.2636, 0.5232, 0.02669), (0.2554, 0.6184, 0.02176), (0.2474, 0.7137, 0.01675), (0.2394, 0.809, 0.0116), (0.2305, 0.9044, 0.006106), (0.4487, -0.904, 0.0422), (0.4421, -0.8088, 0.042), (0.4351, -0.7136, 0.04062), (0.4275, -0.6184, 0.03819), (0.4195, -0.5233, 0.03506), (0.4109, -0.4282, 0.0313), (0.4017, -0.3331, 0.02701), (0.3918, -0.2381, 0.02226), (0.3813, -0.143, 0.01715), (0.3702, -0.04802, 0.01176), (0.3587, 0.04697, 0.006205), (0.3466, 0.142, 0.0005194), (0.334, 0.2369, -0.005285), (0.3207, 0.3319, -0.01122), (0.3066, 0.4268, -0.01724), (0.2919, 0.5217, -0.02327), (0.277, 0.6167, -0.02917), (0.2623, 0.7117, -0.03487), (0.2482, 0.8067, -0.04041), (0.235, 0.9017, -0.04601), (0.5376, -0.9025, 0.02351), (0.5281, -0.8074, 0.01956), (0.518, -0.7124, 0.01493), (0.5074, -0.6175, 0.009651), (0.4962, -0.5225, 0.004042), (0.4847, -0.4276, -0.001783), (0.4728, -0.3327, -0.007762), (0.4607, -0.2377, -0.01384), (0.4485, -0.1428, -0.01995), (0.4361, -0.04785, -0.02601), (0.4238, 0.04713, -0.03196), (0.4116, 0.1422, -0.03772), (0.3996, 0.2372, -0.0432), (0.388, 0.3324, -0.04822), (0.377, 0.4276, -0.05244), (0.3669, 0.523, -0.0554), (0.3577, 0.6184, -0.05678), (0.3489, 0.7139, -0.05641), (0.3398, 0.8093, -0.05429), (0.3297, 0.9046, -0.0504), (0.6266, -0.9008, 0.004948), (0.6155, -0.8059, -0.00113), (0.6044, -0.711, -0.007107), (0.5932, -0.616, -0.013), (0.582, -0.5211, -0.01866), (0.5708, -0.4261, -0.02403), (0.5598, -0.331, -0.02904), (0.5488, -0.236, -0.03363), (0.5379, -0.1408, -0.0377), (0.5271, -0.0457, -0.04118), (0.5163, 0.04948, -0.044), (0.5054, 0.1447, -0.04605), (0.4943, 0.2399, -0.0472), (0.4829, 0.3352, -0.04695), (0.4708, 0.4305, -0.04437), (0.4574, 0.5256, -0.03943), (0.4423, 0.6206, -0.03295), (0.4256, 0.7154, -0.0255), (0.4072, 0.8102, -0.01739), (0.3866, 0.905, -0.008608), (0.7199, -0.8986, -0.005303), (0.709, -0.8037, -0.01089), (0.6982, -0.7087, -0.01579), (0.6874, -0.6136, -0.02001), (0.6766, -0.5185, -0.02352), (0.6658, -0.4234, -0.02632), (0.6548, -0.3282, -0.02837), (0.6436, -0.2331, -0.02963), (0.6319, -0.1379, -0.03008), (0.6198, -0.04277, -0.02972), (0.6071, 0.05236, -0.02854), (0.5936, 0.1474, -0.02651), (0.5786, 0.2424, -0.02298), (0.5605, 0.3371, -0.01671), (0.5389, 0.4315, -0.007811), (0.5162, 0.5257, 0.001731), (0.4933, 0.62, 0.01121), (0.471, 0.7144, 0.02047), (0.4495, 0.8088, 0.0294), (0.4294, 0.9034, 0.03797), (0.8149, -0.896, -0.007284), (0.804, -0.8009, -0.01034), (0.793, -0.7058, -0.01249), (0.7818, -0.6107, -0.01379), (0.7702, -0.5156, -0.01429), (0.7581, -0.4205, -0.01401), (0.7456, -0.3254, -0.01301), (0.7326, -0.2303, -0.01133), (0.7189, -0.1352, -0.009031), (0.7047, -0.04018, -0.00618), (0.6899, 0.05483, -0.002823), (0.6742, 0.1498, 0.001209), (0.6566, 0.2445, 0.00692), (0.6364, 0.339, 0.0148), (0.6155, 0.4335, 0.02319), (0.5948, 0.5279, 0.03114), (0.5744, 0.6225, 0.03852), (0.5548, 0.7171, 0.04505), (0.5366, 0.8118, 0.05032), (0.52, 0.9066, 0.05361)], [], [(483, 63, 3, 64), (4, 103, 83, 2), (103, 123, 82, 83), (123, 143, 81, 82), (143, 163, 80, 81), (163, 183, 79, 80), (183, 203, 78, 79), (203, 223, 77, 78), (223, 243, 76, 77), (243, 263, 75, 76), (263, 283, 74, 75), (283, 303, 73, 74), (303, 323, 72, 73), (323, 343, 71, 72), (343, 363, 70, 71), (363, 383, 69, 70), (383, 403, 68, 69), (403, 423, 67, 68), (423, 443, 66, 67), (443, 463, 65, 66), (463, 483, 64, 65), (0, 24, 84, 23), (23, 84, 85, 22), (22, 85, 86, 21), (21, 86, 87, 20), (20, 87, 88, 19), (19, 88, 89, 18), (18, 89, 90, 17), (17, 90, 91, 16), (16, 91, 92, 15), (15, 92, 93, 14), (14, 93, 94, 13), (13, 94, 95, 12), (12, 95, 96, 11), (11, 96, 97, 10), (10, 97, 98, 9), (9, 98, 99, 8), (8, 99, 100, 7), (7, 100, 101, 6), (6, 101, 102, 5), (5, 102, 103, 4), (24, 25, 104, 84), (84, 104, 105, 85), (85, 105, 106, 86), (86, 106, 107, 87), (87, 107, 108, 88), (88, 108, 109, 89), (89, 109, 110, 90), (90, 110, 111, 91), (91, 111, 112, 92), (92, 112, 113, 93), (93, 113, 114, 94), (94, 114, 115, 95), (95, 115, 116, 96), (96, 116, 117, 97), (97, 117, 118, 98), (98, 118, 119, 99), (99, 119, 120, 100), (100, 120, 121, 101), (101, 121, 122, 102), (102, 122, 123, 103), (25, 26, 124, 104), (104, 124, 125, 105), (105, 125, 126, 106), (106, 126, 127, 107), (107, 127, 128, 108), (108, 128, 129, 109), (109, 129, 130, 110), (110, 130, 131, 111), (111, 131, 132, 112), (112, 132, 133, 113), (113, 133, 134, 114), (114, 134, 135, 115), (115, 135, 136, 116), (116, 136, 137, 117), (117, 137, 138, 118), (118, 138, 139, 119), (119, 139, 140, 120), (120, 140, 141, 121), (121, 141, 142, 122), (122, 142, 143, 123), (26, 27, 144, 124), (124, 144, 145, 125), (125, 145, 146, 126), (126, 146, 147, 127), (127, 147, 148, 128), (128, 148, 149, 129), (129, 149, 150, 130), (130, 150, 151, 131), (131, 151, 152, 132), (132, 152, 153, 133), (133, 153, 154, 134), (134, 154, 155, 135), (135, 155, 156, 136), (136, 156, 157, 137), (137, 157, 158, 138), (138, 158, 159, 139), (139, 159, 160, 140), (140, 160, 161, 141), (141, 161, 162, 142), (142, 162, 163, 143), (27, 28, 164, 144), (144, 164, 165, 145), (145, 165, 166, 146), (146, 166, 167, 147), (147, 167, 168, 148), (148, 168, 169, 149), (149, 169, 170, 150), (150, 170, 171, 151), (151, 171, 172, 152), (152, 172, 173, 153), (153, 173, 174, 154), (154, 174, 175, 155), (155, 175, 176, 156), (156, 176, 177, 157), (157, 177, 178, 158), (158, 178, 179, 159), (159, 179, 180, 160), (160, 180, 181, 161), (161, 181, 182, 162), (162, 182, 183, 163), (28, 29, 184, 164), (164, 184, 185, 165), (165, 185, 186, 166), (166, 186, 187, 167), (167, 187, 188, 168), (168, 188, 189, 169), (169, 189, 190, 170), (170, 190, 191, 171), (171, 191, 192, 172), (172, 192, 193, 173), (173, 193, 194, 174), (174, 194, 195, 175), (175, 195, 196, 176), (176, 196, 197, 177), (177, 197, 198, 178), (178, 198, 199, 179), (179, 199, 200, 180), (180, 200, 201, 181), (181, 201, 202, 182), (182, 202, 203, 183), (29, 30, 204, 184), (184, 204, 205, 185), (185, 205, 206, 186), (186, 206, 207, 187), (187, 207, 208, 188), (188, 208, 209, 189), (189, 209, 210, 190), (190, 210, 211, 191), (191, 211, 212, 192), (192, 212, 213, 193), (193, 213, 214, 194), (194, 214, 215, 195), (195, 215, 216, 196), (196, 216, 217, 197), (197, 217, 218, 198), (198, 218, 219, 199), (199, 219, 220, 200), (200, 220, 221, 201), (201, 221, 222, 202), (202, 222, 223, 203), (30, 31, 224, 204), (204, 224, 225, 205), (205, 225, 226, 206), (206, 226, 227, 207), (207, 227, 228, 208), (208, 228, 229, 209), (209, 229, 230, 210), (210, 230, 231, 211), (211, 231, 232, 212), (212, 232, 233, 213), (213, 233, 234, 214), (214, 234, 235, 215), (215, 235, 236, 216), (216, 236, 237, 217), (217, 237, 238, 218), (218, 238, 239, 219), (219, 239, 240, 220), (220, 240, 241, 221), (221, 241, 242, 222), (222, 242, 243, 223), (31, 32, 244, 224), (224, 244, 245, 225), (225, 245, 246, 226), (226, 246, 247, 227), (227, 247, 248, 228), (228, 248, 249, 229), (229, 249, 250, 230), (230, 250, 251, 231), (231, 251, 252, 232), (232, 252, 253, 233), (233, 253, 254, 234), (234, 254, 255, 235), (235, 255, 256, 236), (236, 256, 257, 237), (237, 257, 258, 238), (238, 258, 259, 239), (239, 259, 260, 240), (240, 260, 261, 241), (241, 261, 262, 242), (242, 262, 263, 243), (32, 33, 264, 244), (244, 264, 265, 245), (245, 265, 266, 246), (246, 266, 267, 247), (247, 267, 268, 248), (248, 268, 269, 249), (249, 269, 270, 250), (250, 270, 271, 251), (251, 271, 272, 252), (252, 272, 273, 253), (253, 273, 274, 254), (254, 274, 275, 255), (255, 275, 276, 256), (256, 276, 277, 257), (257, 277, 278, 258), (258, 278, 279, 259), (259, 279, 280, 260), (260, 280, 281, 261), (261, 281, 282, 262), (262, 282, 283, 263), (33, 34, 284, 264), (264, 284, 285, 265), (265, 285, 286, 266), (266, 286, 287, 267), (267, 287, 288, 268), (268, 288, 289, 269), (269, 289, 290, 270), (270, 290, 291, 271), (271, 291, 292, 272), (272, 292, 293, 273), (273, 293, 294, 274), (274, 294, 295, 275), (275, 295, 296, 276), (276, 296, 297, 277), (277, 297, 298, 278), (278, 298, 299, 279), (279, 299, 300, 280), (280, 300, 301, 281), (281, 301, 302, 282), (282, 302, 303, 283), (34, 35, 304, 284), (284, 304, 305, 285), (285, 305, 306, 286), (286, 306, 307, 287), (287, 307, 308, 288), (288, 308, 309, 289), (289, 309, 310, 290), (290, 310, 311, 291), (291, 311, 312, 292), (292, 312, 313, 293), (293, 313, 314, 294), (294, 314, 315, 295), (295, 315, 316, 296), (296, 316, 317, 297), (297, 317, 318, 298), (298, 318, 319, 299), (299, 319, 320, 300), (300, 320, 321, 301), (301, 321, 322, 302), (302, 322, 323, 303), (35, 36, 324, 304), (304, 324, 325, 305), (305, 325, 326, 306), (306, 326, 327, 307), (307, 327, 328, 308), (308, 328, 329, 309), (309, 329, 330, 310), (310, 330, 331, 311), (311, 331, 332, 312), (312, 332, 333, 313), (313, 333, 334, 314), (314, 334, 335, 315), (315, 335, 336, 316), (316, 336, 337, 317), (317, 337, 338, 318), (318, 338, 339, 319), (319, 339, 340, 320), (320, 340, 341, 321), (321, 341, 342, 322), (322, 342, 343, 323), (36, 37, 344, 324), (324, 344, 345, 325), (325, 345, 346, 326), (326, 346, 347, 327), (327, 347, 348, 328), (328, 348, 349, 329), (329, 349, 350, 330), (330, 350, 351, 331), (331, 351, 352, 332), (332, 352, 353, 333), (333, 353, 354, 334), (334, 354, 355, 335), (335, 355, 356, 336), (336, 356, 357, 337), (337, 357, 358, 338), (338, 358, 359, 339), (339, 359, 360, 340), (340, 360, 361, 341), (341, 361, 362, 342), (342, 362, 363, 343), (37, 38, 364, 344), (344, 364, 365, 345), (345, 365, 366, 346), (346, 366, 367, 347), (347, 367, 368, 348), (348, 368, 369, 349), (349, 369, 370, 350), (350, 370, 371, 351), (351, 371, 372, 352), (352, 372, 373, 353), (353, 373, 374, 354), (354, 374, 375, 355), (355, 375, 376, 356), (356, 376, 377, 357), (357, 377, 378, 358), (358, 378, 379, 359), (359, 379, 380, 360), (360, 380, 381, 361), (361, 381, 382, 362), (362, 382, 383, 363), (38, 39, 384, 364), (364, 384, 385, 365), (365, 385, 386, 366), (366, 386, 387, 367), (367, 387, 388, 368), (368, 388, 389, 369), (369, 389, 390, 370), (370, 390, 391, 371), (371, 391, 392, 372), (372, 392, 393, 373), (373, 393, 394, 374), (374, 394, 395, 375), (375, 395, 396, 376), (376, 396, 397, 377), (377, 397, 398, 378), (378, 398, 399, 379), (379, 399, 400, 380), (380, 400, 401, 381), (381, 401, 402, 382), (382, 402, 403, 383), (39, 40, 404, 384), (384, 404, 405, 385), (385, 405, 406, 386), (386, 406, 407, 387), (387, 407, 408, 388), (388, 408, 409, 389), (389, 409, 410, 390), (390, 410, 411, 391), (391, 411, 412, 392), (392, 412, 413, 393), (393, 413, 414, 394), (394, 414, 415, 395), (395, 415, 416, 396), (396, 416, 417, 397), (397, 417, 418, 398), (398, 418, 419, 399), (399, 419, 420, 400), (400, 420, 421, 401), (401, 421, 422, 402), (402, 422, 423, 403), (40, 41, 424, 404), (404, 424, 425, 405), (405, 425, 426, 406), (406, 426, 427, 407), (407, 427, 428, 408), (408, 428, 429, 409), (409, 429, 430, 410), (410, 430, 431, 411), (411, 431, 432, 412), (412, 432, 433, 413), (413, 433, 434, 414), (414, 434, 435, 415), (415, 435, 436, 416), (416, 436, 437, 417), (417, 437, 438, 418), (418, 438, 439, 419), (419, 439, 440, 420), (420, 440, 441, 421), (421, 441, 442, 422), (422, 442, 443, 423), (41, 42, 444, 424), (424, 444, 445, 425), (425, 445, 446, 426), (426, 446, 447, 427), (427, 447, 448, 428), (428, 448, 449, 429), (429, 449, 450, 430), (430, 450, 451, 431), (431, 451, 452, 432), (432, 452, 453, 433), (433, 453, 454, 434), (434, 454, 455, 435), (435, 455, 456, 436), (436, 456, 457, 437), (437, 457, 458, 438), (438, 458, 459, 439), (439, 459, 460, 440), (440, 460, 461, 441), (441, 461, 462, 442), (442, 462, 463, 443), (42, 43, 464, 444), (444, 464, 465, 445), (445, 465, 466, 446), (446, 466, 467, 447), (447, 467, 468, 448), (448, 468, 469, 449), (449, 469, 470, 450), (450, 470, 471, 451), (451, 471, 472, 452), (452, 472, 473, 453), (453, 473, 474, 454), (454, 474, 475, 455), (455, 475, 476, 456), (456, 476, 477, 457), (457, 477, 478, 458), (458, 478, 479, 459), (459, 479, 480, 460), (460, 480, 481, 461), (461, 481, 482, 462), (462, 482, 483, 463), (43, 1, 44, 464), (464, 44, 45, 465), (465, 45, 46, 466), (466, 46, 47, 467), (467, 47, 48, 468), (468, 48, 49, 469), (469, 49, 50, 470), (470, 50, 51, 471), (471, 51, 52, 472), (472, 52, 53, 473), (473, 53, 54, 474), (474, 54, 55, 475), (475, 55, 56, 476), (476, 56, 57, 477), (477, 57, 58, 478), (478, 58, 59, 479), (479, 59, 60, 480), (480, 60, 61, 481), (481, 61, 62, 482), (482, 62, 63, 483)])
me_plane.polygons.foreach_set('use_smooth', [True] * 441)
_uv = me_plane.uv_layers.new(name='UVMap')
_uv.uv.foreach_set('vector', [0.9524, 0.9524, 1.0, 0.9524, 1.0, 1.0, 0.9524, 1.0, 0.0, 0.9524, 0.04762, 0.9524, 0.04762, 1.0, 0.0, 1.0, 0.04762, 0.9524, 0.09524, 0.9524, 0.09524, 1.0, 0.04762, 1.0, 0.09524, 0.9524, 0.1429, 0.9524, 0.1429, 1.0, 0.09524, 1.0, 0.1429, 0.9524, 0.1905, 0.9524, 0.1905, 1.0, 0.1429, 1.0, 0.1905, 0.9524, 0.2381, 0.9524, 0.2381, 1.0, 0.1905, 1.0, 0.2381, 0.9524, 0.2857, 0.9524, 0.2857, 1.0, 0.2381, 1.0, 0.2857, 0.9524, 0.3333, 0.9524, 0.3333, 1.0, 0.2857, 1.0, 0.3333, 0.9524, 0.381, 0.9524, 0.381, 1.0, 0.3333, 1.0, 0.381, 0.9524, 0.4286, 0.9524, 0.4286, 1.0, 0.381, 1.0, 0.4286, 0.9524, 0.4762, 0.9524, 0.4762, 1.0, 0.4286, 1.0, 0.4762, 0.9524, 0.5238, 0.9524, 0.5238, 1.0, 0.4762, 1.0, 0.5238, 0.9524, 0.5714, 0.9524, 0.5714, 1.0, 0.5238, 1.0, 0.5714, 0.9524, 0.619, 0.9524, 0.619, 1.0, 0.5714, 1.0, 0.619, 0.9524, 0.6667, 0.9524, 0.6667, 1.0, 0.619, 1.0, 0.6667, 0.9524, 0.7143, 0.9524, 0.7143, 1.0, 0.6667, 1.0, 0.7143, 0.9524, 0.7619, 0.9524, 0.7619, 1.0, 0.7143, 1.0, 0.7619, 0.9524, 0.8095, 0.9524, 0.8095, 1.0, 0.7619, 1.0, 0.8095, 0.9524, 0.8571, 0.9524, 0.8571, 1.0, 0.8095, 1.0, 0.8571, 0.9524, 0.9048, 0.9524, 0.9048, 1.0, 0.8571, 1.0, 0.9048, 0.9524, 0.9524, 0.9524, 0.9524, 1.0, 0.9048, 1.0, 0.0, 0.0, 0.04762, 0.0, 0.04762, 0.04762, 0.0, 0.04762, 0.0, 0.04762, 0.04762, 0.04762, 0.04762, 0.09524, 0.0, 0.09524, 0.0, 0.09524, 0.04762, 0.09524, 0.04762, 0.1429, 0.0, 0.1429, 0.0, 0.1429, 0.04762, 0.1429, 0.04762, 0.1905, 0.0, 0.1905, 0.0, 0.1905, 0.04762, 0.1905, 0.04762, 0.2381, 0.0, 0.2381, 0.0, 0.2381, 0.04762, 0.2381, 0.04762, 0.2857, 0.0, 0.2857, 0.0, 0.2857, 0.04762, 0.2857, 0.04762, 0.3333, 0.0, 0.3333, 0.0, 0.3333, 0.04762, 0.3333, 0.04762, 0.381, 0.0, 0.381, 0.0, 0.381, 0.04762, 0.381, 0.04762, 0.4286, 0.0, 0.4286, 0.0, 0.4286, 0.04762, 0.4286, 0.04762, 0.4762, 0.0, 0.4762, 0.0, 0.4762, 0.04762, 0.4762, 0.04762, 0.5238, 0.0, 0.5238, 0.0, 0.5238, 0.04762, 0.5238, 0.04762, 0.5714, 0.0, 0.5714, 0.0, 0.5714, 0.04762, 0.5714, 0.04762, 0.619, 0.0, 0.619, 0.0, 0.619, 0.04762, 0.619, 0.04762, 0.6667, 0.0, 0.6667, 0.0, 0.6667, 0.04762, 0.6667, 0.04762, 0.7143, 0.0, 0.7143, 0.0, 0.7143, 0.04762, 0.7143, 0.04762, 0.7619, 0.0, 0.7619, 0.0, 0.7619, 0.04762, 0.7619, 0.04762, 0.8095, 0.0, 0.8095, 0.0, 0.8095, 0.04762, 0.8095, 0.04762, 0.8571, 0.0, 0.8571, 0.0, 0.8571, 0.04762, 0.8571, 0.04762, 0.9048, 0.0, 0.9048, 0.0, 0.9048, 0.04762, 0.9048, 0.04762, 0.9524, 0.0, 0.9524, 0.04762, 0.0, 0.09524, 0.0, 0.09524, 0.04762, 0.04762, 0.04762, 0.04762, 0.04762, 0.09524, 0.04762, 0.09524, 0.09524, 0.04762, 0.09524, 0.04762, 0.09524, 0.09524, 0.09524, 0.09524, 0.1429, 0.04762, 0.1429, 0.04762, 0.1429, 0.09524, 0.1429, 0.09524, 0.1905, 0.04762, 0.1905, 0.04762, 0.1905, 0.09524, 0.1905, 0.09524, 0.2381, 0.04762, 0.2381, 0.04762, 0.2381, 0.09524, 0.2381, 0.09524, 0.2857, 0.04762, 0.2857, 0.04762, 0.2857, 0.09524, 0.2857, 0.09524, 0.3333, 0.04762, 0.3333, 0.04762, 0.3333, 0.09524, 0.3333, 0.09524, 0.381, 0.04762, 0.381, 0.04762, 0.381, 0.09524, 0.381, 0.09524, 0.4286, 0.04762, 0.4286, 0.04762, 0.4286, 0.09524, 0.4286, 0.09524, 0.4762, 0.04762, 0.4762, 0.04762, 0.4762, 0.09524, 0.4762, 0.09524, 0.5238, 0.04762, 0.5238, 0.04762, 0.5238, 0.09524, 0.5238, 0.09524, 0.5714, 0.04762, 0.5714, 0.04762, 0.5714, 0.09524, 0.5714, 0.09524, 0.619, 0.04762, 0.619, 0.04762, 0.619, 0.09524, 0.619, 0.09524, 0.6667, 0.04762, 0.6667, 0.04762, 0.6667, 0.09524, 0.6667, 0.09524, 0.7143, 0.04762, 0.7143, 0.04762, 0.7143, 0.09524, 0.7143, 0.09524, 0.7619, 0.04762, 0.7619, 0.04762, 0.7619, 0.09524, 0.7619, 0.09524, 0.8095, 0.04762, 0.8095, 0.04762, 0.8095, 0.09524, 0.8095, 0.09524, 0.8571, 0.04762, 0.8571, 0.04762, 0.8571, 0.09524, 0.8571, 0.09524, 0.9048, 0.04762, 0.9048, 0.04762, 0.9048, 0.09524, 0.9048, 0.09524, 0.9524, 0.04762, 0.9524, 0.09524, 0.0, 0.1429, 0.0, 0.1429, 0.04762, 0.09524, 0.04762, 0.09524, 0.04762, 0.1429, 0.04762, 0.1429, 0.09524, 0.09524, 0.09524, 0.09524, 0.09524, 0.1429, 0.09524, 0.1429, 0.1429, 0.09524, 0.1429, 0.09524, 0.1429, 0.1429, 0.1429, 0.1429, 0.1905, 0.09524, 0.1905, 0.09524, 0.1905, 0.1429, 0.1905, 0.1429, 0.2381, 0.09524, 0.2381, 0.09524, 0.2381, 0.1429, 0.2381, 0.1429, 0.2857, 0.09524, 0.2857, 0.09524, 0.2857, 0.1429, 0.2857, 0.1429, 0.3333, 0.09524, 0.3333, 0.09524, 0.3333, 0.1429, 0.3333, 0.1429, 0.381, 0.09524, 0.381, 0.09524, 0.381, 0.1429, 0.381, 0.1429, 0.4286, 0.09524, 0.4286, 0.09524, 0.4286, 0.1429, 0.4286, 0.1429, 0.4762, 0.09524, 0.4762, 0.09524, 0.4762, 0.1429, 0.4762, 0.1429, 0.5238, 0.09524, 0.5238, 0.09524, 0.5238, 0.1429, 0.5238, 0.1429, 0.5714, 0.09524, 0.5714, 0.09524, 0.5714, 0.1429, 0.5714, 0.1429, 0.619, 0.09524, 0.619, 0.09524, 0.619, 0.1429, 0.619, 0.1429, 0.6667, 0.09524, 0.6667, 0.09524, 0.6667, 0.1429, 0.6667, 0.1429, 0.7143, 0.09524, 0.7143, 0.09524, 0.7143, 0.1429, 0.7143, 0.1429, 0.7619, 0.09524, 0.7619, 0.09524, 0.7619, 0.1429, 0.7619, 0.1429, 0.8095, 0.09524, 0.8095, 0.09524, 0.8095, 0.1429, 0.8095, 0.1429, 0.8571, 0.09524, 0.8571, 0.09524, 0.8571, 0.1429, 0.8571, 0.1429, 0.9048, 0.09524, 0.9048, 0.09524, 0.9048, 0.1429, 0.9048, 0.1429, 0.9524, 0.09524, 0.9524, 0.1429, 0.0, 0.1905, 0.0, 0.1905, 0.04762, 0.1429, 0.04762, 0.1429, 0.04762, 0.1905, 0.04762, 0.1905, 0.09524, 0.1429, 0.09524, 0.1429, 0.09524, 0.1905, 0.09524, 0.1905, 0.1429, 0.1429, 0.1429, 0.1429, 0.1429, 0.1905, 0.1429, 0.1905, 0.1905, 0.1429, 0.1905, 0.1429, 0.1905, 0.1905, 0.1905, 0.1905, 0.2381, 0.1429, 0.2381, 0.1429, 0.2381, 0.1905, 0.2381, 0.1905, 0.2857, 0.1429, 0.2857, 0.1429, 0.2857, 0.1905, 0.2857, 0.1905, 0.3333, 0.1429, 0.3333, 0.1429, 0.3333, 0.1905, 0.3333, 0.1905, 0.381, 0.1429, 0.381, 0.1429, 0.381, 0.1905, 0.381, 0.1905, 0.4286, 0.1429, 0.4286, 0.1429, 0.4286, 0.1905, 0.4286, 0.1905, 0.4762, 0.1429, 0.4762, 0.1429, 0.4762, 0.1905, 0.4762, 0.1905, 0.5238, 0.1429, 0.5238, 0.1429, 0.5238, 0.1905, 0.5238, 0.1905, 0.5714, 0.1429, 0.5714, 0.1429, 0.5714, 0.1905, 0.5714, 0.1905, 0.619, 0.1429, 0.619, 0.1429, 0.619, 0.1905, 0.619, 0.1905, 0.6667, 0.1429, 0.6667, 0.1429, 0.6667, 0.1905, 0.6667, 0.1905, 0.7143, 0.1429, 0.7143, 0.1429, 0.7143, 0.1905, 0.7143, 0.1905, 0.7619, 0.1429, 0.7619, 0.1429, 0.7619, 0.1905, 0.7619, 0.1905, 0.8095, 0.1429, 0.8095, 0.1429, 0.8095, 0.1905, 0.8095, 0.1905, 0.8571, 0.1429, 0.8571, 0.1429, 0.8571, 0.1905, 0.8571, 0.1905, 0.9048, 0.1429, 0.9048, 0.1429, 0.9048, 0.1905, 0.9048, 0.1905, 0.9524, 0.1429, 0.9524, 0.1905, 0.0, 0.2381, 0.0, 0.2381, 0.04762, 0.1905, 0.04762, 0.1905, 0.04762, 0.2381, 0.04762, 0.2381, 0.09524, 0.1905, 0.09524, 0.1905, 0.09524, 0.2381, 0.09524, 0.2381, 0.1429, 0.1905, 0.1429, 0.1905, 0.1429, 0.2381, 0.1429, 0.2381, 0.1905, 0.1905, 0.1905, 0.1905, 0.1905, 0.2381, 0.1905, 0.2381, 0.2381, 0.1905, 0.2381, 0.1905, 0.2381, 0.2381, 0.2381, 0.2381, 0.2857, 0.1905, 0.2857, 0.1905, 0.2857, 0.2381, 0.2857, 0.2381, 0.3333, 0.1905, 0.3333, 0.1905, 0.3333, 0.2381, 0.3333, 0.2381, 0.381, 0.1905, 0.381, 0.1905, 0.381, 0.2381, 0.381, 0.2381, 0.4286, 0.1905, 0.4286, 0.1905, 0.4286, 0.2381, 0.4286, 0.2381, 0.4762, 0.1905, 0.4762, 0.1905, 0.4762, 0.2381, 0.4762, 0.2381, 0.5238, 0.1905, 0.5238, 0.1905, 0.5238, 0.2381, 0.5238, 0.2381, 0.5714, 0.1905, 0.5714, 0.1905, 0.5714, 0.2381, 0.5714, 0.2381, 0.619, 0.1905, 0.619, 0.1905, 0.619, 0.2381, 0.619, 0.2381, 0.6667, 0.1905, 0.6667, 0.1905, 0.6667, 0.2381, 0.6667, 0.2381, 0.7143, 0.1905, 0.7143, 0.1905, 0.7143, 0.2381, 0.7143, 0.2381, 0.7619, 0.1905, 0.7619, 0.1905, 0.7619, 0.2381, 0.7619, 0.2381, 0.8095, 0.1905, 0.8095, 0.1905, 0.8095, 0.2381, 0.8095, 0.2381, 0.8571, 0.1905, 0.8571, 0.1905, 0.8571, 0.2381, 0.8571, 0.2381, 0.9048, 0.1905, 0.9048, 0.1905, 0.9048, 0.2381, 0.9048, 0.2381, 0.9524, 0.1905, 0.9524, 0.2381, 0.0, 0.2857, 0.0, 0.2857, 0.04762, 0.2381, 0.04762, 0.2381, 0.04762, 0.2857, 0.04762, 0.2857, 0.09524, 0.2381, 0.09524, 0.2381, 0.09524, 0.2857, 0.09524, 0.2857, 0.1429, 0.2381, 0.1429, 0.2381, 0.1429, 0.2857, 0.1429, 0.2857, 0.1905, 0.2381, 0.1905, 0.2381, 0.1905, 0.2857, 0.1905, 0.2857, 0.2381, 0.2381, 0.2381, 0.2381, 0.2381, 0.2857, 0.2381, 0.2857, 0.2857, 0.2381, 0.2857, 0.2381, 0.2857, 0.2857, 0.2857, 0.2857, 0.3333, 0.2381, 0.3333, 0.2381, 0.3333, 0.2857, 0.3333, 0.2857, 0.381, 0.2381, 0.381, 0.2381, 0.381, 0.2857, 0.381, 0.2857, 0.4286, 0.2381, 0.4286, 0.2381, 0.4286, 0.2857, 0.4286, 0.2857, 0.4762, 0.2381, 0.4762, 0.2381, 0.4762, 0.2857, 0.4762, 0.2857, 0.5238, 0.2381, 0.5238, 0.2381, 0.5238, 0.2857, 0.5238, 0.2857, 0.5714, 0.2381, 0.5714, 0.2381, 0.5714, 0.2857, 0.5714, 0.2857, 0.619, 0.2381, 0.619, 0.2381, 0.619, 0.2857, 0.619, 0.2857, 0.6667, 0.2381, 0.6667, 0.2381, 0.6667, 0.2857, 0.6667, 0.2857, 0.7143, 0.2381, 0.7143, 0.2381, 0.7143, 0.2857, 0.7143, 0.2857, 0.7619, 0.2381, 0.7619, 0.2381, 0.7619, 0.2857, 0.7619, 0.2857, 0.8095, 0.2381, 0.8095, 0.2381, 0.8095, 0.2857, 0.8095, 0.2857, 0.8571, 0.2381, 0.8571, 0.2381, 0.8571, 0.2857, 0.8571, 0.2857, 0.9048, 0.2381, 0.9048, 0.2381, 0.9048, 0.2857, 0.9048, 0.2857, 0.9524, 0.2381, 0.9524, 0.2857, 0.0, 0.3333, 0.0, 0.3333, 0.04762, 0.2857, 0.04762, 0.2857, 0.04762, 0.3333, 0.04762, 0.3333, 0.09524, 0.2857, 0.09524, 0.2857, 0.09524, 0.3333, 0.09524, 0.3333, 0.1429, 0.2857, 0.1429, 0.2857, 0.1429, 0.3333, 0.1429, 0.3333, 0.1905, 0.2857, 0.1905, 0.2857, 0.1905, 0.3333, 0.1905, 0.3333, 0.2381, 0.2857, 0.2381, 0.2857, 0.2381, 0.3333, 0.2381, 0.3333, 0.2857, 0.2857, 0.2857, 0.2857, 0.2857, 0.3333, 0.2857, 0.3333, 0.3333, 0.2857, 0.3333, 0.2857, 0.3333, 0.3333, 0.3333, 0.3333, 0.381, 0.2857, 0.381, 0.2857, 0.381, 0.3333, 0.381, 0.3333, 0.4286, 0.2857, 0.4286, 0.2857, 0.4286, 0.3333, 0.4286, 0.3333, 0.4762, 0.2857, 0.4762, 0.2857, 0.4762, 0.3333, 0.4762, 0.3333, 0.5238, 0.2857, 0.5238, 0.2857, 0.5238, 0.3333, 0.5238, 0.3333, 0.5714, 0.2857, 0.5714, 0.2857, 0.5714, 0.3333, 0.5714, 0.3333, 0.619, 0.2857, 0.619, 0.2857, 0.619, 0.3333, 0.619, 0.3333, 0.6667, 0.2857, 0.6667, 0.2857, 0.6667, 0.3333, 0.6667, 0.3333, 0.7143, 0.2857, 0.7143, 0.2857, 0.7143, 0.3333, 0.7143, 0.3333, 0.7619, 0.2857, 0.7619, 0.2857, 0.7619, 0.3333, 0.7619, 0.3333, 0.8095, 0.2857, 0.8095, 0.2857, 0.8095, 0.3333, 0.8095, 0.3333, 0.8571, 0.2857, 0.8571, 0.2857, 0.8571, 0.3333, 0.8571, 0.3333, 0.9048, 0.2857, 0.9048, 0.2857, 0.9048, 0.3333, 0.9048, 0.3333, 0.9524, 0.2857, 0.9524, 0.3333, 0.0, 0.381, 0.0, 0.381, 0.04762, 0.3333, 0.04762, 0.3333, 0.04762, 0.381, 0.04762, 0.381, 0.09524, 0.3333, 0.09524, 0.3333, 0.09524, 0.381, 0.09524, 0.381, 0.1429, 0.3333, 0.1429, 0.3333, 0.1429, 0.381, 0.1429, 0.381, 0.1905, 0.3333, 0.1905, 0.3333, 0.1905, 0.381, 0.1905, 0.381, 0.2381, 0.3333, 0.2381, 0.3333, 0.2381, 0.381, 0.2381, 0.381, 0.2857, 0.3333, 0.2857, 0.3333, 0.2857, 0.381, 0.2857, 0.381, 0.3333, 0.3333, 0.3333, 0.3333, 0.3333, 0.381, 0.3333, 0.381, 0.381, 0.3333, 0.381, 0.3333, 0.381, 0.381, 0.381, 0.381, 0.4286, 0.3333, 0.4286, 0.3333, 0.4286, 0.381, 0.4286, 0.381, 0.4762, 0.3333, 0.4762, 0.3333, 0.4762, 0.381, 0.4762, 0.381, 0.5238, 0.3333, 0.5238, 0.3333, 0.5238, 0.381, 0.5238, 0.381, 0.5714, 0.3333, 0.5714, 0.3333, 0.5714, 0.381, 0.5714, 0.381, 0.619, 0.3333, 0.619, 0.3333, 0.619, 0.381, 0.619, 0.381, 0.6667, 0.3333, 0.6667, 0.3333, 0.6667, 0.381, 0.6667, 0.381, 0.7143, 0.3333, 0.7143, 0.3333, 0.7143, 0.381, 0.7143, 0.381, 0.7619, 0.3333, 0.7619, 0.3333, 0.7619, 0.381, 0.7619, 0.381, 0.8095, 0.3333, 0.8095, 0.3333, 0.8095, 0.381, 0.8095, 0.381, 0.8571, 0.3333, 0.8571, 0.3333, 0.8571, 0.381, 0.8571, 0.381, 0.9048, 0.3333, 0.9048, 0.3333, 0.9048, 0.381, 0.9048, 0.381, 0.9524, 0.3333, 0.9524, 0.381, 0.0, 0.4286, 0.0, 0.4286, 0.04762, 0.381, 0.04762, 0.381, 0.04762, 0.4286, 0.04762, 0.4286, 0.09524, 0.381, 0.09524, 0.381, 0.09524, 0.4286, 0.09524, 0.4286, 0.1429, 0.381, 0.1429, 0.381, 0.1429, 0.4286, 0.1429, 0.4286, 0.1905, 0.381, 0.1905, 0.381, 0.1905, 0.4286, 0.1905, 0.4286, 0.2381, 0.381, 0.2381, 0.381, 0.2381, 0.4286, 0.2381, 0.4286, 0.2857, 0.381, 0.2857, 0.381, 0.2857, 0.4286, 0.2857, 0.4286, 0.3333, 0.381, 0.3333, 0.381, 0.3333, 0.4286, 0.3333, 0.4286, 0.381, 0.381, 0.381, 0.381, 0.381, 0.4286, 0.381, 0.4286, 0.4286, 0.381, 0.4286, 0.381, 0.4286, 0.4286, 0.4286, 0.4286, 0.4762, 0.381, 0.4762, 0.381, 0.4762, 0.4286, 0.4762, 0.4286, 0.5238, 0.381, 0.5238, 0.381, 0.5238, 0.4286, 0.5238, 0.4286, 0.5714, 0.381, 0.5714, 0.381, 0.5714, 0.4286, 0.5714, 0.4286, 0.619, 0.381, 0.619, 0.381, 0.619, 0.4286, 0.619, 0.4286, 0.6667, 0.381, 0.6667, 0.381, 0.6667, 0.4286, 0.6667, 0.4286, 0.7143, 0.381, 0.7143, 0.381, 0.7143, 0.4286, 0.7143, 0.4286, 0.7619, 0.381, 0.7619, 0.381, 0.7619, 0.4286, 0.7619, 0.4286, 0.8095, 0.381, 0.8095, 0.381, 0.8095, 0.4286, 0.8095, 0.4286, 0.8571, 0.381, 0.8571, 0.381, 0.8571, 0.4286, 0.8571, 0.4286, 0.9048, 0.381, 0.9048, 0.381, 0.9048, 0.4286, 0.9048, 0.4286, 0.9524, 0.381, 0.9524, 0.4286, 0.0, 0.4762, 0.0, 0.4762, 0.04762, 0.4286, 0.04762, 0.4286, 0.04762, 0.4762, 0.04762, 0.4762, 0.09524, 0.4286, 0.09524, 0.4286, 0.09524, 0.4762, 0.09524, 0.4762, 0.1429, 0.4286, 0.1429, 0.4286, 0.1429, 0.4762, 0.1429, 0.4762, 0.1905, 0.4286, 0.1905, 0.4286, 0.1905, 0.4762, 0.1905, 0.4762, 0.2381, 0.4286, 0.2381, 0.4286, 0.2381, 0.4762, 0.2381, 0.4762, 0.2857, 0.4286, 0.2857, 0.4286, 0.2857, 0.4762, 0.2857, 0.4762, 0.3333, 0.4286, 0.3333, 0.4286, 0.3333, 0.4762, 0.3333, 0.4762, 0.381, 0.4286, 0.381, 0.4286, 0.381, 0.4762, 0.381, 0.4762, 0.4286, 0.4286, 0.4286, 0.4286, 0.4286, 0.4762, 0.4286, 0.4762, 0.4762, 0.4286, 0.4762, 0.4286, 0.4762, 0.4762, 0.4762, 0.4762, 0.5238, 0.4286, 0.5238, 0.4286, 0.5238, 0.4762, 0.5238, 0.4762, 0.5714, 0.4286, 0.5714, 0.4286, 0.5714, 0.4762, 0.5714, 0.4762, 0.619, 0.4286, 0.619, 0.4286, 0.619, 0.4762, 0.619, 0.4762, 0.6667, 0.4286, 0.6667, 0.4286, 0.6667, 0.4762, 0.6667, 0.4762, 0.7143, 0.4286, 0.7143, 0.4286, 0.7143, 0.4762, 0.7143, 0.4762, 0.7619, 0.4286, 0.7619, 0.4286, 0.7619, 0.4762, 0.7619, 0.4762, 0.8095, 0.4286, 0.8095, 0.4286, 0.8095, 0.4762, 0.8095, 0.4762, 0.8571, 0.4286, 0.8571, 0.4286, 0.8571, 0.4762, 0.8571, 0.4762, 0.9048, 0.4286, 0.9048, 0.4286, 0.9048, 0.4762, 0.9048, 0.4762, 0.9524, 0.4286, 0.9524, 0.4762, 0.0, 0.5238, 0.0, 0.5238, 0.04762, 0.4762, 0.04762, 0.4762, 0.04762, 0.5238, 0.04762, 0.5238, 0.09524, 0.4762, 0.09524, 0.4762, 0.09524, 0.5238, 0.09524, 0.5238, 0.1429, 0.4762, 0.1429, 0.4762, 0.1429, 0.5238, 0.1429, 0.5238, 0.1905, 0.4762, 0.1905, 0.4762, 0.1905, 0.5238, 0.1905, 0.5238, 0.2381, 0.4762, 0.2381, 0.4762, 0.2381, 0.5238, 0.2381, 0.5238, 0.2857, 0.4762, 0.2857, 0.4762, 0.2857, 0.5238, 0.2857, 0.5238, 0.3333, 0.4762, 0.3333, 0.4762, 0.3333, 0.5238, 0.3333, 0.5238, 0.381, 0.4762, 0.381, 0.4762, 0.381, 0.5238, 0.381, 0.5238, 0.4286, 0.4762, 0.4286, 0.4762, 0.4286, 0.5238, 0.4286, 0.5238, 0.4762, 0.4762, 0.4762, 0.4762, 0.4762, 0.5238, 0.4762, 0.5238, 0.5238, 0.4762, 0.5238, 0.4762, 0.5238, 0.5238, 0.5238, 0.5238, 0.5714, 0.4762, 0.5714, 0.4762, 0.5714, 0.5238, 0.5714, 0.5238, 0.619, 0.4762, 0.619, 0.4762, 0.619, 0.5238, 0.619, 0.5238, 0.6667, 0.4762, 0.6667, 0.4762, 0.6667, 0.5238, 0.6667, 0.5238, 0.7143, 0.4762, 0.7143, 0.4762, 0.7143, 0.5238, 0.7143, 0.5238, 0.7619, 0.4762, 0.7619, 0.4762, 0.7619, 0.5238, 0.7619, 0.5238, 0.8095, 0.4762, 0.8095, 0.4762, 0.8095, 0.5238, 0.8095, 0.5238, 0.8571, 0.4762, 0.8571, 0.4762, 0.8571, 0.5238, 0.8571, 0.5238, 0.9048, 0.4762, 0.9048, 0.4762, 0.9048, 0.5238, 0.9048, 0.5238, 0.9524, 0.4762, 0.9524, 0.5238, 0.0, 0.5714, 0.0, 0.5714, 0.04762, 0.5238, 0.04762, 0.5238, 0.04762, 0.5714, 0.04762, 0.5714, 0.09524, 0.5238, 0.09524, 0.5238, 0.09524, 0.5714, 0.09524, 0.5714, 0.1429, 0.5238, 0.1429, 0.5238, 0.1429, 0.5714, 0.1429, 0.5714, 0.1905, 0.5238, 0.1905, 0.5238, 0.1905, 0.5714, 0.1905, 0.5714, 0.2381, 0.5238, 0.2381, 0.5238, 0.2381, 0.5714, 0.2381, 0.5714, 0.2857, 0.5238, 0.2857, 0.5238, 0.2857, 0.5714, 0.2857, 0.5714, 0.3333, 0.5238, 0.3333, 0.5238, 0.3333, 0.5714, 0.3333, 0.5714, 0.381, 0.5238, 0.381, 0.5238, 0.381, 0.5714, 0.381, 0.5714, 0.4286, 0.5238, 0.4286, 0.5238, 0.4286, 0.5714, 0.4286, 0.5714, 0.4762, 0.5238, 0.4762, 0.5238, 0.4762, 0.5714, 0.4762, 0.5714, 0.5238, 0.5238, 0.5238, 0.5238, 0.5238, 0.5714, 0.5238, 0.5714, 0.5714, 0.5238, 0.5714, 0.5238, 0.5714, 0.5714, 0.5714, 0.5714, 0.619, 0.5238, 0.619, 0.5238, 0.619, 0.5714, 0.619, 0.5714, 0.6667, 0.5238, 0.6667, 0.5238, 0.6667, 0.5714, 0.6667, 0.5714, 0.7143, 0.5238, 0.7143, 0.5238, 0.7143, 0.5714, 0.7143, 0.5714, 0.7619, 0.5238, 0.7619, 0.5238, 0.7619, 0.5714, 0.7619, 0.5714, 0.8095, 0.5238, 0.8095, 0.5238, 0.8095, 0.5714, 0.8095, 0.5714, 0.8571, 0.5238, 0.8571, 0.5238, 0.8571, 0.5714, 0.8571, 0.5714, 0.9048, 0.5238, 0.9048, 0.5238, 0.9048, 0.5714, 0.9048, 0.5714, 0.9524, 0.5238, 0.9524, 0.5714, 0.0, 0.619, 0.0, 0.619, 0.04762, 0.5714, 0.04762, 0.5714, 0.04762, 0.619, 0.04762, 0.619, 0.09524, 0.5714, 0.09524, 0.5714, 0.09524, 0.619, 0.09524, 0.619, 0.1429, 0.5714, 0.1429, 0.5714, 0.1429, 0.619, 0.1429, 0.619, 0.1905, 0.5714, 0.1905, 0.5714, 0.1905, 0.619, 0.1905, 0.619, 0.2381, 0.5714, 0.2381, 0.5714, 0.2381, 0.619, 0.2381, 0.619, 0.2857, 0.5714, 0.2857, 0.5714, 0.2857, 0.619, 0.2857, 0.619, 0.3333, 0.5714, 0.3333, 0.5714, 0.3333, 0.619, 0.3333, 0.619, 0.381, 0.5714, 0.381, 0.5714, 0.381, 0.619, 0.381, 0.619, 0.4286, 0.5714, 0.4286, 0.5714, 0.4286, 0.619, 0.4286, 0.619, 0.4762, 0.5714, 0.4762, 0.5714, 0.4762, 0.619, 0.4762, 0.619, 0.5238, 0.5714, 0.5238, 0.5714, 0.5238, 0.619, 0.5238, 0.619, 0.5714, 0.5714, 0.5714, 0.5714, 0.5714, 0.619, 0.5714, 0.619, 0.619, 0.5714, 0.619, 0.5714, 0.619, 0.619, 0.619, 0.619, 0.6667, 0.5714, 0.6667, 0.5714, 0.6667, 0.619, 0.6667, 0.619, 0.7143, 0.5714, 0.7143, 0.5714, 0.7143, 0.619, 0.7143, 0.619, 0.7619, 0.5714, 0.7619, 0.5714, 0.7619, 0.619, 0.7619, 0.619, 0.8095, 0.5714, 0.8095, 0.5714, 0.8095, 0.619, 0.8095, 0.619, 0.8571, 0.5714, 0.8571, 0.5714, 0.8571, 0.619, 0.8571, 0.619, 0.9048, 0.5714, 0.9048, 0.5714, 0.9048, 0.619, 0.9048, 0.619, 0.9524, 0.5714, 0.9524, 0.619, 0.0, 0.6667, 0.0, 0.6667, 0.04762, 0.619, 0.04762, 0.619, 0.04762, 0.6667, 0.04762, 0.6667, 0.09524, 0.619, 0.09524, 0.619, 0.09524, 0.6667, 0.09524, 0.6667, 0.1429, 0.619, 0.1429, 0.619, 0.1429, 0.6667, 0.1429, 0.6667, 0.1905, 0.619, 0.1905, 0.619, 0.1905, 0.6667, 0.1905, 0.6667, 0.2381, 0.619, 0.2381, 0.619, 0.2381, 0.6667, 0.2381, 0.6667, 0.2857, 0.619, 0.2857, 0.619, 0.2857, 0.6667, 0.2857, 0.6667, 0.3333, 0.619, 0.3333, 0.619, 0.3333, 0.6667, 0.3333, 0.6667, 0.381, 0.619, 0.381, 0.619, 0.381, 0.6667, 0.381, 0.6667, 0.4286, 0.619, 0.4286, 0.619, 0.4286, 0.6667, 0.4286, 0.6667, 0.4762, 0.619, 0.4762, 0.619, 0.4762, 0.6667, 0.4762, 0.6667, 0.5238, 0.619, 0.5238, 0.619, 0.5238, 0.6667, 0.5238, 0.6667, 0.5714, 0.619, 0.5714, 0.619, 0.5714, 0.6667, 0.5714, 0.6667, 0.619, 0.619, 0.619, 0.619, 0.619, 0.6667, 0.619, 0.6667, 0.6667, 0.619, 0.6667, 0.619, 0.6667, 0.6667, 0.6667, 0.6667, 0.7143, 0.619, 0.7143, 0.619, 0.7143, 0.6667, 0.7143, 0.6667, 0.7619, 0.619, 0.7619, 0.619, 0.7619, 0.6667, 0.7619, 0.6667, 0.8095, 0.619, 0.8095, 0.619, 0.8095, 0.6667, 0.8095, 0.6667, 0.8571, 0.619, 0.8571, 0.619, 0.8571, 0.6667, 0.8571, 0.6667, 0.9048, 0.619, 0.9048, 0.619, 0.9048, 0.6667, 0.9048, 0.6667, 0.9524, 0.619, 0.9524, 0.6667, 0.0, 0.7143, 0.0, 0.7143, 0.04762, 0.6667, 0.04762, 0.6667, 0.04762, 0.7143, 0.04762, 0.7143, 0.09524, 0.6667, 0.09524, 0.6667, 0.09524, 0.7143, 0.09524, 0.7143, 0.1429, 0.6667, 0.1429, 0.6667, 0.1429, 0.7143, 0.1429, 0.7143, 0.1905, 0.6667, 0.1905, 0.6667, 0.1905, 0.7143, 0.1905, 0.7143, 0.2381, 0.6667, 0.2381, 0.6667, 0.2381, 0.7143, 0.2381, 0.7143, 0.2857, 0.6667, 0.2857, 0.6667, 0.2857, 0.7143, 0.2857, 0.7143, 0.3333, 0.6667, 0.3333, 0.6667, 0.3333, 0.7143, 0.3333, 0.7143, 0.381, 0.6667, 0.381, 0.6667, 0.381, 0.7143, 0.381, 0.7143, 0.4286, 0.6667, 0.4286, 0.6667, 0.4286, 0.7143, 0.4286, 0.7143, 0.4762, 0.6667, 0.4762, 0.6667, 0.4762, 0.7143, 0.4762, 0.7143, 0.5238, 0.6667, 0.5238, 0.6667, 0.5238, 0.7143, 0.5238, 0.7143, 0.5714, 0.6667, 0.5714, 0.6667, 0.5714, 0.7143, 0.5714, 0.7143, 0.619, 0.6667, 0.619, 0.6667, 0.619, 0.7143, 0.619, 0.7143, 0.6667, 0.6667, 0.6667, 0.6667, 0.6667, 0.7143, 0.6667, 0.7143, 0.7143, 0.6667, 0.7143, 0.6667, 0.7143, 0.7143, 0.7143, 0.7143, 0.7619, 0.6667, 0.7619, 0.6667, 0.7619, 0.7143, 0.7619, 0.7143, 0.8095, 0.6667, 0.8095, 0.6667, 0.8095, 0.7143, 0.8095, 0.7143, 0.8571, 0.6667, 0.8571, 0.6667, 0.8571, 0.7143, 0.8571, 0.7143, 0.9048, 0.6667, 0.9048, 0.6667, 0.9048, 0.7143, 0.9048, 0.7143, 0.9524, 0.6667, 0.9524, 0.7143, 0.0, 0.7619, 0.0, 0.7619, 0.04762, 0.7143, 0.04762, 0.7143, 0.04762, 0.7619, 0.04762, 0.7619, 0.09524, 0.7143, 0.09524, 0.7143, 0.09524, 0.7619, 0.09524, 0.7619, 0.1429, 0.7143, 0.1429, 0.7143, 0.1429, 0.7619, 0.1429, 0.7619, 0.1905, 0.7143, 0.1905, 0.7143, 0.1905, 0.7619, 0.1905, 0.7619, 0.2381, 0.7143, 0.2381, 0.7143, 0.2381, 0.7619, 0.2381, 0.7619, 0.2857, 0.7143, 0.2857, 0.7143, 0.2857, 0.7619, 0.2857, 0.7619, 0.3333, 0.7143, 0.3333, 0.7143, 0.3333, 0.7619, 0.3333, 0.7619, 0.381, 0.7143, 0.381, 0.7143, 0.381, 0.7619, 0.381, 0.7619, 0.4286, 0.7143, 0.4286, 0.7143, 0.4286, 0.7619, 0.4286, 0.7619, 0.4762, 0.7143, 0.4762, 0.7143, 0.4762, 0.7619, 0.4762, 0.7619, 0.5238, 0.7143, 0.5238, 0.7143, 0.5238, 0.7619, 0.5238, 0.7619, 0.5714, 0.7143, 0.5714, 0.7143, 0.5714, 0.7619, 0.5714, 0.7619, 0.619, 0.7143, 0.619, 0.7143, 0.619, 0.7619, 0.619, 0.7619, 0.6667, 0.7143, 0.6667, 0.7143, 0.6667, 0.7619, 0.6667, 0.7619, 0.7143, 0.7143, 0.7143, 0.7143, 0.7143, 0.7619, 0.7143, 0.7619, 0.7619, 0.7143, 0.7619, 0.7143, 0.7619, 0.7619, 0.7619, 0.7619, 0.8095, 0.7143, 0.8095, 0.7143, 0.8095, 0.7619, 0.8095, 0.7619, 0.8571, 0.7143, 0.8571, 0.7143, 0.8571, 0.7619, 0.8571, 0.7619, 0.9048, 0.7143, 0.9048, 0.7143, 0.9048, 0.7619, 0.9048, 0.7619, 0.9524, 0.7143, 0.9524, 0.7619, 0.0, 0.8095, 0.0, 0.8095, 0.04762, 0.7619, 0.04762, 0.7619, 0.04762, 0.8095, 0.04762, 0.8095, 0.09524, 0.7619, 0.09524, 0.7619, 0.09524, 0.8095, 0.09524, 0.8095, 0.1429, 0.7619, 0.1429, 0.7619, 0.1429, 0.8095, 0.1429, 0.8095, 0.1905, 0.7619, 0.1905, 0.7619, 0.1905, 0.8095, 0.1905, 0.8095, 0.2381, 0.7619, 0.2381, 0.7619, 0.2381, 0.8095, 0.2381, 0.8095, 0.2857, 0.7619, 0.2857, 0.7619, 0.2857, 0.8095, 0.2857, 0.8095, 0.3333, 0.7619, 0.3333, 0.7619, 0.3333, 0.8095, 0.3333, 0.8095, 0.381, 0.7619, 0.381, 0.7619, 0.381, 0.8095, 0.381, 0.8095, 0.4286, 0.7619, 0.4286, 0.7619, 0.4286, 0.8095, 0.4286, 0.8095, 0.4762, 0.7619, 0.4762, 0.7619, 0.4762, 0.8095, 0.4762, 0.8095, 0.5238, 0.7619, 0.5238, 0.7619, 0.5238, 0.8095, 0.5238, 0.8095, 0.5714, 0.7619, 0.5714, 0.7619, 0.5714, 0.8095, 0.5714, 0.8095, 0.619, 0.7619, 0.619, 0.7619, 0.619, 0.8095, 0.619, 0.8095, 0.6667, 0.7619, 0.6667, 0.7619, 0.6667, 0.8095, 0.6667, 0.8095, 0.7143, 0.7619, 0.7143, 0.7619, 0.7143, 0.8095, 0.7143, 0.8095, 0.7619, 0.7619, 0.7619, 0.7619, 0.7619, 0.8095, 0.7619, 0.8095, 0.8095, 0.7619, 0.8095, 0.7619, 0.8095, 0.8095, 0.8095, 0.8095, 0.8571, 0.7619, 0.8571, 0.7619, 0.8571, 0.8095, 0.8571, 0.8095, 0.9048, 0.7619, 0.9048, 0.7619, 0.9048, 0.8095, 0.9048, 0.8095, 0.9524, 0.7619, 0.9524, 0.8095, 0.0, 0.8571, 0.0, 0.8571, 0.04762, 0.8095, 0.04762, 0.8095, 0.04762, 0.8571, 0.04762, 0.8571, 0.09524, 0.8095, 0.09524, 0.8095, 0.09524, 0.8571, 0.09524, 0.8571, 0.1429, 0.8095, 0.1429, 0.8095, 0.1429, 0.8571, 0.1429, 0.8571, 0.1905, 0.8095, 0.1905, 0.8095, 0.1905, 0.8571, 0.1905, 0.8571, 0.2381, 0.8095, 0.2381, 0.8095, 0.2381, 0.8571, 0.2381, 0.8571, 0.2857, 0.8095, 0.2857, 0.8095, 0.2857, 0.8571, 0.2857, 0.8571, 0.3333, 0.8095, 0.3333, 0.8095, 0.3333, 0.8571, 0.3333, 0.8571, 0.381, 0.8095, 0.381, 0.8095, 0.381, 0.8571, 0.381, 0.8571, 0.4286, 0.8095, 0.4286, 0.8095, 0.4286, 0.8571, 0.4286, 0.8571, 0.4762, 0.8095, 0.4762, 0.8095, 0.4762, 0.8571, 0.4762, 0.8571, 0.5238, 0.8095, 0.5238, 0.8095, 0.5238, 0.8571, 0.5238, 0.8571, 0.5714, 0.8095, 0.5714, 0.8095, 0.5714, 0.8571, 0.5714, 0.8571, 0.619, 0.8095, 0.619, 0.8095, 0.619, 0.8571, 0.619, 0.8571, 0.6667, 0.8095, 0.6667, 0.8095, 0.6667, 0.8571, 0.6667, 0.8571, 0.7143, 0.8095, 0.7143, 0.8095, 0.7143, 0.8571, 0.7143, 0.8571, 0.7619, 0.8095, 0.7619, 0.8095, 0.7619, 0.8571, 0.7619, 0.8571, 0.8095, 0.8095, 0.8095, 0.8095, 0.8095, 0.8571, 0.8095, 0.8571, 0.8571, 0.8095, 0.8571, 0.8095, 0.8571, 0.8571, 0.8571, 0.8571, 0.9048, 0.8095, 0.9048, 0.8095, 0.9048, 0.8571, 0.9048, 0.8571, 0.9524, 0.8095, 0.9524, 0.8571, 0.0, 0.9048, 0.0, 0.9048, 0.04762, 0.8571, 0.04762, 0.8571, 0.04762, 0.9048, 0.04762, 0.9048, 0.09524, 0.8571, 0.09524, 0.8571, 0.09524, 0.9048, 0.09524, 0.9048, 0.1429, 0.8571, 0.1429, 0.8571, 0.1429, 0.9048, 0.1429, 0.9048, 0.1905, 0.8571, 0.1905, 0.8571, 0.1905, 0.9048, 0.1905, 0.9048, 0.2381, 0.8571, 0.2381, 0.8571, 0.2381, 0.9048, 0.2381, 0.9048, 0.2857, 0.8571, 0.2857, 0.8571, 0.2857, 0.9048, 0.2857, 0.9048, 0.3333, 0.8571, 0.3333, 0.8571, 0.3333, 0.9048, 0.3333, 0.9048, 0.381, 0.8571, 0.381, 0.8571, 0.381, 0.9048, 0.381, 0.9048, 0.4286, 0.8571, 0.4286, 0.8571, 0.4286, 0.9048, 0.4286, 0.9048, 0.4762, 0.8571, 0.4762, 0.8571, 0.4762, 0.9048, 0.4762, 0.9048, 0.5238, 0.8571, 0.5238, 0.8571, 0.5238, 0.9048, 0.5238, 0.9048, 0.5714, 0.8571, 0.5714, 0.8571, 0.5714, 0.9048, 0.5714, 0.9048, 0.619, 0.8571, 0.619, 0.8571, 0.619, 0.9048, 0.619, 0.9048, 0.6667, 0.8571, 0.6667, 0.8571, 0.6667, 0.9048, 0.6667, 0.9048, 0.7143, 0.8571, 0.7143, 0.8571, 0.7143, 0.9048, 0.7143, 0.9048, 0.7619, 0.8571, 0.7619, 0.8571, 0.7619, 0.9048, 0.7619, 0.9048, 0.8095, 0.8571, 0.8095, 0.8571, 0.8095, 0.9048, 0.8095, 0.9048, 0.8571, 0.8571, 0.8571, 0.8571, 0.8571, 0.9048, 0.8571, 0.9048, 0.9048, 0.8571, 0.9048, 0.8571, 0.9048, 0.9048, 0.9048, 0.9048, 0.9524, 0.8571, 0.9524, 0.9048, 0.0, 0.9524, 0.0, 0.9524, 0.04762, 0.9048, 0.04762, 0.9048, 0.04762, 0.9524, 0.04762, 0.9524, 0.09524, 0.9048, 0.09524, 0.9048, 0.09524, 0.9524, 0.09524, 0.9524, 0.1429, 0.9048, 0.1429, 0.9048, 0.1429, 0.9524, 0.1429, 0.9524, 0.1905, 0.9048, 0.1905, 0.9048, 0.1905, 0.9524, 0.1905, 0.9524, 0.2381, 0.9048, 0.2381, 0.9048, 0.2381, 0.9524, 0.2381, 0.9524, 0.2857, 0.9048, 0.2857, 0.9048, 0.2857, 0.9524, 0.2857, 0.9524, 0.3333, 0.9048, 0.3333, 0.9048, 0.3333, 0.9524, 0.3333, 0.9524, 0.381, 0.9048, 0.381, 0.9048, 0.381, 0.9524, 0.381, 0.9524, 0.4286, 0.9048, 0.4286, 0.9048, 0.4286, 0.9524, 0.4286, 0.9524, 0.4762, 0.9048, 0.4762, 0.9048, 0.4762, 0.9524, 0.4762, 0.9524, 0.5238, 0.9048, 0.5238, 0.9048, 0.5238, 0.9524, 0.5238, 0.9524, 0.5714, 0.9048, 0.5714, 0.9048, 0.5714, 0.9524, 0.5714, 0.9524, 0.619, 0.9048, 0.619, 0.9048, 0.619, 0.9524, 0.619, 0.9524, 0.6667, 0.9048, 0.6667, 0.9048, 0.6667, 0.9524, 0.6667, 0.9524, 0.7143, 0.9048, 0.7143, 0.9048, 0.7143, 0.9524, 0.7143, 0.9524, 0.7619, 0.9048, 0.7619, 0.9048, 0.7619, 0.9524, 0.7619, 0.9524, 0.8095, 0.9048, 0.8095, 0.9048, 0.8095, 0.9524, 0.8095, 0.9524, 0.8571, 0.9048, 0.8571, 0.9048, 0.8571, 0.9524, 0.8571, 0.9524, 0.9048, 0.9048, 0.9048, 0.9048, 0.9048, 0.9524, 0.9048, 0.9524, 0.9524, 0.9048, 0.9524, 0.9524, 0.0, 1.0, 0.0, 1.0, 0.04762, 0.9524, 0.04762, 0.9524, 0.04762, 1.0, 0.04762, 1.0, 0.09524, 0.9524, 0.09524, 0.9524, 0.09524, 1.0, 0.09524, 1.0, 0.1429, 0.9524, 0.1429, 0.9524, 0.1429, 1.0, 0.1429, 1.0, 0.1905, 0.9524, 0.1905, 0.9524, 0.1905, 1.0, 0.1905, 1.0, 0.2381, 0.9524, 0.2381, 0.9524, 0.2381, 1.0, 0.2381, 1.0, 0.2857, 0.9524, 0.2857, 0.9524, 0.2857, 1.0, 0.2857, 1.0, 0.3333, 0.9524, 0.3333, 0.9524, 0.3333, 1.0, 0.3333, 1.0, 0.381, 0.9524, 0.381, 0.9524, 0.381, 1.0, 0.381, 1.0, 0.4286, 0.9524, 0.4286, 0.9524, 0.4286, 1.0, 0.4286, 1.0, 0.4762, 0.9524, 0.4762, 0.9524, 0.4762, 1.0, 0.4762, 1.0, 0.5238, 0.9524, 0.5238, 0.9524, 0.5238, 1.0, 0.5238, 1.0, 0.5714, 0.9524, 0.5714, 0.9524, 0.5714, 1.0, 0.5714, 1.0, 0.619, 0.9524, 0.619, 0.9524, 0.619, 1.0, 0.619, 1.0, 0.6667, 0.9524, 0.6667, 0.9524, 0.6667, 1.0, 0.6667, 1.0, 0.7143, 0.9524, 0.7143, 0.9524, 0.7143, 1.0, 0.7143, 1.0, 0.7619, 0.9524, 0.7619, 0.9524, 0.7619, 1.0, 0.7619, 1.0, 0.8095, 0.9524, 0.8095, 0.9524, 0.8095, 1.0, 0.8095, 1.0, 0.8571, 0.9524, 0.8571, 0.9524, 0.8571, 1.0, 0.8571, 1.0, 0.9048, 0.9524, 0.9048, 0.9524, 0.9048, 1.0, 0.9048, 1.0, 0.9524, 0.9524, 0.9524])
me_plane.update()
me_plane_009 = bpy.data.meshes.new('Plane.009')
me_plane_009.from_pydata([(0.1146, -1.25, -0.0379), (0.1287, -1.25, -0.01904), (0.1429, -1.25, 0.0002856), (0.1429, 1.25, 0.0002856), (0.1287, 1.25, -0.01904), (0.1146, 1.25, -0.0379), (0.1419, -1.25, 0.0005711), (0.1419, 1.25, 0.0005711), (0.1561, -1.25, 0.02185), (0.1702, -1.25, 0.03649), (0.1843, -1.25, 0.05045), (0.1985, -1.25, 0.0507), (0.2126, -1.25, 0.0372), (0.2268, -1.25, 0.02111), (0.2409, -1.25, 0.0005711), (0.255, -1.25, -0.02153), (0.2692, -1.25, -0.03847), (0.2833, -1.25, -0.04943), (0.2975, -1.25, -0.04943), (0.3116, -1.25, -0.03761), (0.3257, -1.25, -0.01875), (0.3399, -1.25, 0.0005711), (0.3399, 1.25, 0.0005711), (0.3257, 1.25, -0.01875), (0.3116, 1.25, -0.03761), (0.2975, 1.25, -0.04943), (0.2833, 1.25, -0.04943), (0.2692, 1.25, -0.03847), (0.255, 1.25, -0.02153), (0.2409, 1.25, 0.0005711), (0.2268, 1.25, 0.02111), (0.2126, 1.25, 0.0372), (0.1985, 1.25, 0.0507), (0.1843, 1.25, 0.05045), (0.1702, 1.25, 0.03649), (0.1561, 1.25, 0.02185), (0.733, -1.25, 0.0002856), (0.733, 1.25, 0.0002856), (0.7471, -1.25, 0.02156), (0.7612, -1.25, 0.0362), (0.7754, -1.25, 0.05016), (0.7895, -1.25, 0.05041), (0.8037, -1.25, 0.03691), (0.8178, -1.25, 0.02082), (0.8319, -1.25, 0.0002856), (0.8461, -1.25, -0.02181), (0.8602, -1.25, -0.03875), (0.8744, -1.25, -0.04971), (0.8885, -1.25, -0.04971), (0.9026, -1.25, -0.0379), (0.9168, -1.25, -0.01904), (0.9309, -1.25, 0.0002856), (0.9309, 1.25, 0.0002856), (0.9168, 1.25, -0.01904), (0.9026, 1.25, -0.0379), (0.8885, 1.25, -0.04971), (0.8744, 1.25, -0.04971), (0.8602, 1.25, -0.03875), (0.8461, 1.25, -0.02181), (0.8319, 1.25, 0.0002856), (0.8178, 1.25, 0.02082), (0.8037, 1.25, 0.03691), (0.7895, 1.25, 0.05041), (0.7754, 1.25, 0.05016), (0.7612, 1.25, 0.0362), (0.7471, 1.25, 0.02156), (0.93, -1.25, 0.0005711), (0.93, 1.25, 0.0005711), (0.9441, -1.25, 0.02185), (0.9583, -1.25, 0.03649), (0.9724, -1.25, 0.05045), (0.9865, -1.25, 0.0507), (1.001, -1.25, 0.0372), (1.015, -1.25, 0.02111), (1.029, -1.25, 0.0005711), (1.043, -1.25, -0.02153), (1.057, -1.25, -0.03847), (1.071, -1.25, -0.04943), (1.086, -1.25, -0.04943), (1.1, -1.25, -0.03761), (1.114, -1.25, -0.01875), (1.128, -1.25, 0.0005711), (1.128, 1.25, 0.0005711), (1.114, 1.25, -0.01875), (1.1, 1.25, -0.03761), (1.086, 1.25, -0.04943), (1.071, 1.25, -0.04943), (1.057, 1.25, -0.03847), (1.043, 1.25, -0.02153), (1.029, 1.25, 0.0005711), (1.015, 1.25, 0.02111), (1.001, 1.25, 0.0372), (0.9865, 1.25, 0.0507), (0.9724, 1.25, 0.05045), (0.9583, 1.25, 0.03649), (0.9441, 1.25, 0.02185), (1.127, -1.25, 0.0002856), (1.127, 1.25, 0.0002856), (1.141, -1.25, 0.02156), (1.155, -1.25, 0.0362), (1.169, -1.25, 0.05016), (1.184, -1.25, 0.05041), (1.198, -1.25, 0.03691), (1.212, -1.25, 0.02082), (1.226, -1.25, 0.0002856), (1.24, -1.25, -0.02181), (1.254, -1.25, -0.03875), (1.268, -1.25, -0.04971), (1.283, -1.25, -0.04971), (1.297, -1.25, -0.0379), (1.311, -1.25, -0.01904), (1.325, -1.25, 0.0002856), (1.325, 1.25, 0.0002856), (1.311, 1.25, -0.01904), (1.297, 1.25, -0.0379), (1.283, 1.25, -0.04971), (1.268, 1.25, -0.04971), (1.254, 1.25, -0.03875), (1.24, 1.25, -0.02181), (1.226, 1.25, 0.0002856), (1.212, 1.25, 0.02082), (1.198, 1.25, 0.03691), (1.184, 1.25, 0.05041), (1.169, 1.25, 0.05016), (1.155, 1.25, 0.0362), (1.141, 1.25, 0.02156), (1.324, -1.25, 0.0005711), (1.324, 1.25, 0.0005711), (1.338, -1.25, 0.02185), (1.352, -1.25, 0.03649), (1.366, -1.25, 0.05045), (1.381, -1.25, 0.0507), (1.395, -1.25, 0.0372), (1.409, -1.25, 0.02111), (1.423, -1.25, 0.0005711), (1.437, -1.25, -0.02153), (1.451, -1.25, -0.03847), (1.451, 1.25, -0.03847), (1.437, 1.25, -0.02153), (1.423, 1.25, 0.0005711), (1.409, 1.25, 0.02111), (1.395, 1.25, 0.0372), (1.381, 1.25, 0.0507), (1.366, 1.25, 0.05045), (1.352, 1.25, 0.03649), (1.338, 1.25, 0.02185), (0.3389, -1.25, 0.0002856), (0.3389, 1.25, 0.0002856), (0.3531, -1.25, 0.02156), (0.3672, -1.25, 0.0362), (0.3814, -1.25, 0.05016), (0.3955, -1.25, 0.05041), (0.4096, -1.25, 0.03691), (0.4238, -1.25, 0.02082), (0.4379, -1.25, 0.0002856), (0.4521, -1.25, -0.02181), (0.4662, -1.25, -0.03875), (0.4803, -1.25, -0.04971), (0.4945, -1.25, -0.04971), (0.5086, -1.25, -0.0379), (0.5228, -1.25, -0.01904), (0.5369, -1.25, 0.0002856), (0.5369, 1.25, 0.0002856), (0.5228, 1.25, -0.01904), (0.5086, 1.25, -0.0379), (0.4945, 1.25, -0.04971), (0.4803, 1.25, -0.04971), (0.4662, 1.25, -0.03875), (0.4521, 1.25, -0.02181), (0.4379, 1.25, 0.0002856), (0.4238, 1.25, 0.02082), (0.4096, 1.25, 0.03691), (0.3955, 1.25, 0.05041), (0.3814, 1.25, 0.05016), (0.3672, 1.25, 0.0362), (0.3531, 1.25, 0.02156), (0.5359, -1.25, 0.0005711), (0.5359, 1.25, 0.0005711), (0.5501, -1.25, 0.02185), (0.5642, -1.25, 0.03649), (0.5784, -1.25, 0.05045), (0.5925, -1.25, 0.0507), (0.6066, -1.25, 0.0372), (0.6208, -1.25, 0.02111), (0.6349, -1.25, 0.0005711), (0.6491, -1.25, -0.02153), (0.6632, -1.25, -0.03847), (0.6774, -1.25, -0.04943), (0.6915, -1.25, -0.04943), (0.7056, -1.25, -0.03761), (0.7198, -1.25, -0.01875), (0.7339, -1.25, 0.0005711), (0.7339, 1.25, 0.0005711), (0.7198, 1.25, -0.01875), (0.7056, 1.25, -0.03761), (0.6915, 1.25, -0.04943), (0.6774, 1.25, -0.04943), (0.6632, 1.25, -0.03847), (0.6491, 1.25, -0.02153), (0.6349, 1.25, 0.0005711), (0.6208, 1.25, 0.02111), (0.6066, 1.25, 0.0372), (0.5925, 1.25, 0.0507), (0.5784, 1.25, 0.05045), (0.5642, 1.25, 0.03649), (0.5501, 1.25, 0.02185)], [], [(0, 1, 4, 5), (1, 2, 3, 4), (6, 8, 35, 7), (8, 9, 34, 35), (9, 10, 33, 34), (10, 11, 32, 33), (11, 12, 31, 32), (12, 13, 30, 31), (13, 14, 29, 30), (14, 15, 28, 29), (15, 16, 27, 28), (16, 17, 26, 27), (17, 18, 25, 26), (18, 19, 24, 25), (19, 20, 23, 24), (20, 21, 22, 23), (36, 38, 65, 37), (38, 39, 64, 65), (39, 40, 63, 64), (40, 41, 62, 63), (41, 42, 61, 62), (42, 43, 60, 61), (43, 44, 59, 60), (44, 45, 58, 59), (45, 46, 57, 58), (46, 47, 56, 57), (47, 48, 55, 56), (48, 49, 54, 55), (49, 50, 53, 54), (50, 51, 52, 53), (66, 68, 95, 67), (68, 69, 94, 95), (69, 70, 93, 94), (70, 71, 92, 93), (71, 72, 91, 92), (72, 73, 90, 91), (73, 74, 89, 90), (74, 75, 88, 89), (75, 76, 87, 88), (76, 77, 86, 87), (77, 78, 85, 86), (78, 79, 84, 85), (79, 80, 83, 84), (80, 81, 82, 83), (96, 98, 125, 97), (98, 99, 124, 125), (99, 100, 123, 124), (100, 101, 122, 123), (101, 102, 121, 122), (102, 103, 120, 121), (103, 104, 119, 120), (104, 105, 118, 119), (105, 106, 117, 118), (106, 107, 116, 117), (107, 108, 115, 116), (108, 109, 114, 115), (109, 110, 113, 114), (110, 111, 112, 113), (126, 128, 145, 127), (128, 129, 144, 145), (129, 130, 143, 144), (130, 131, 142, 143), (131, 132, 141, 142), (132, 133, 140, 141), (133, 134, 139, 140), (134, 135, 138, 139), (135, 136, 137, 138), (146, 148, 175, 147), (148, 149, 174, 175), (149, 150, 173, 174), (150, 151, 172, 173), (151, 152, 171, 172), (152, 153, 170, 171), (153, 154, 169, 170), (154, 155, 168, 169), (155, 156, 167, 168), (156, 157, 166, 167), (157, 158, 165, 166), (158, 159, 164, 165), (159, 160, 163, 164), (160, 161, 162, 163), (176, 178, 205, 177), (178, 179, 204, 205), (179, 180, 203, 204), (180, 181, 202, 203), (181, 182, 201, 202), (182, 183, 200, 201), (183, 184, 199, 200), (184, 185, 198, 199), (185, 186, 197, 198), (186, 187, 196, 197), (187, 188, 195, 196), (188, 189, 194, 195), (189, 190, 193, 194), (190, 191, 192, 193), (2, 6, 7, 3), (21, 146, 147, 22), (161, 176, 177, 162), (37, 192, 191, 36), (81, 96, 97, 82), (51, 66, 67, 52), (111, 126, 127, 112)])
me_plane_009.polygons.foreach_set('use_smooth', [True] * 102)
_uv = me_plane_009.uv_layers.new(name='UVMap')
_uv.uv.foreach_set('vector', [0.2353, 0.0, 0.2549, 0.0, 0.2549, 1.0, 0.2353, 1.0, 0.2549, 0.0, 0.2745, 0.0, 0.2745, 1.0, 0.2549, 1.0, 0.0, 0.0, 0.01961, 0.0, 0.01961, 1.0, 0.0, 1.0, 0.01961, 0.0, 0.03922, 0.0, 0.03922, 1.0, 0.01961, 1.0, 0.03922, 0.0, 0.05882, 0.0, 0.05882, 1.0, 0.03922, 1.0, 0.05882, 0.0, 0.07843, 0.0, 0.07843, 1.0, 0.05882, 1.0, 0.07843, 0.0, 0.09804, 0.0, 0.09804, 1.0, 0.07843, 1.0, 0.09804, 0.0, 0.1176, 0.0, 0.1176, 1.0, 0.09804, 1.0, 0.1176, 0.0, 0.1373, 0.0, 0.1373, 1.0, 0.1176, 1.0, 0.1373, 0.0, 0.1569, 0.0, 0.1569, 1.0, 0.1373, 1.0, 0.1569, 0.0, 0.1765, 0.0, 0.1765, 1.0, 0.1569, 1.0, 0.1765, 0.0, 0.1961, 0.0, 0.1961, 1.0, 0.1765, 1.0, 0.1961, 0.0, 0.2157, 0.0, 0.2157, 1.0, 0.1961, 1.0, 0.2157, 0.0, 0.2353, 0.0, 0.2353, 1.0, 0.2157, 1.0, 0.2353, 0.0, 0.2549, 0.0, 0.2549, 1.0, 0.2353, 1.0, 0.2549, 0.0, 0.2745, 0.0, 0.2745, 1.0, 0.2549, 1.0, 0.0, 0.0, 0.01961, 0.0, 0.01961, 1.0, 0.0, 1.0, 0.01961, 0.0, 0.03922, 0.0, 0.03922, 1.0, 0.01961, 1.0, 0.03922, 0.0, 0.05882, 0.0, 0.05882, 1.0, 0.03922, 1.0, 0.05882, 0.0, 0.07843, 0.0, 0.07843, 1.0, 0.05882, 1.0, 0.07843, 0.0, 0.09804, 0.0, 0.09804, 1.0, 0.07843, 1.0, 0.09804, 0.0, 0.1176, 0.0, 0.1176, 1.0, 0.09804, 1.0, 0.1176, 0.0, 0.1373, 0.0, 0.1373, 1.0, 0.1176, 1.0, 0.1373, 0.0, 0.1569, 0.0, 0.1569, 1.0, 0.1373, 1.0, 0.1569, 0.0, 0.1765, 0.0, 0.1765, 1.0, 0.1569, 1.0, 0.1765, 0.0, 0.1961, 0.0, 0.1961, 1.0, 0.1765, 1.0, 0.1961, 0.0, 0.2157, 0.0, 0.2157, 1.0, 0.1961, 1.0, 0.2157, 0.0, 0.2353, 0.0, 0.2353, 1.0, 0.2157, 1.0, 0.2353, 0.0, 0.2549, 0.0, 0.2549, 1.0, 0.2353, 1.0, 0.2549, 0.0, 0.2745, 0.0, 0.2745, 1.0, 0.2549, 1.0, 0.0, 0.0, 0.01961, 0.0, 0.01961, 1.0, 0.0, 1.0, 0.01961, 0.0, 0.03922, 0.0, 0.03922, 1.0, 0.01961, 1.0, 0.03922, 0.0, 0.05882, 0.0, 0.05882, 1.0, 0.03922, 1.0, 0.05882, 0.0, 0.07843, 0.0, 0.07843, 1.0, 0.05882, 1.0, 0.07843, 0.0, 0.09804, 0.0, 0.09804, 1.0, 0.07843, 1.0, 0.09804, 0.0, 0.1176, 0.0, 0.1176, 1.0, 0.09804, 1.0, 0.1176, 0.0, 0.1373, 0.0, 0.1373, 1.0, 0.1176, 1.0, 0.1373, 0.0, 0.1569, 0.0, 0.1569, 1.0, 0.1373, 1.0, 0.1569, 0.0, 0.1765, 0.0, 0.1765, 1.0, 0.1569, 1.0, 0.1765, 0.0, 0.1961, 0.0, 0.1961, 1.0, 0.1765, 1.0, 0.1961, 0.0, 0.2157, 0.0, 0.2157, 1.0, 0.1961, 1.0, 0.2157, 0.0, 0.2353, 0.0, 0.2353, 1.0, 0.2157, 1.0, 0.2353, 0.0, 0.2549, 0.0, 0.2549, 1.0, 0.2353, 1.0, 0.2549, 0.0, 0.2745, 0.0, 0.2745, 1.0, 0.2549, 1.0, 0.0, 0.0, 0.01961, 0.0, 0.01961, 1.0, 0.0, 1.0, 0.01961, 0.0, 0.03922, 0.0, 0.03922, 1.0, 0.01961, 1.0, 0.03922, 0.0, 0.05882, 0.0, 0.05882, 1.0, 0.03922, 1.0, 0.05882, 0.0, 0.07843, 0.0, 0.07843, 1.0, 0.05882, 1.0, 0.07843, 0.0, 0.09804, 0.0, 0.09804, 1.0, 0.07843, 1.0, 0.09804, 0.0, 0.1176, 0.0, 0.1176, 1.0, 0.09804, 1.0, 0.1176, 0.0, 0.1373, 0.0, 0.1373, 1.0, 0.1176, 1.0, 0.1373, 0.0, 0.1569, 0.0, 0.1569, 1.0, 0.1373, 1.0, 0.1569, 0.0, 0.1765, 0.0, 0.1765, 1.0, 0.1569, 1.0, 0.1765, 0.0, 0.1961, 0.0, 0.1961, 1.0, 0.1765, 1.0, 0.1961, 0.0, 0.2157, 0.0, 0.2157, 1.0, 0.1961, 1.0, 0.2157, 0.0, 0.2353, 0.0, 0.2353, 1.0, 0.2157, 1.0, 0.2353, 0.0, 0.2549, 0.0, 0.2549, 1.0, 0.2353, 1.0, 0.2549, 0.0, 0.2745, 0.0, 0.2745, 1.0, 0.2549, 1.0, 0.0, 0.0, 0.01961, 0.0, 0.01961, 1.0, 0.0, 1.0, 0.01961, 0.0, 0.03922, 0.0, 0.03922, 1.0, 0.01961, 1.0, 0.03922, 0.0, 0.05882, 0.0, 0.05882, 1.0, 0.03922, 1.0, 0.05882, 0.0, 0.07843, 0.0, 0.07843, 1.0, 0.05882, 1.0, 0.07843, 0.0, 0.09804, 0.0, 0.09804, 1.0, 0.07843, 1.0, 0.09804, 0.0, 0.1176, 0.0, 0.1176, 1.0, 0.09804, 1.0, 0.1176, 0.0, 0.1373, 0.0, 0.1373, 1.0, 0.1176, 1.0, 0.1373, 0.0, 0.1569, 0.0, 0.1569, 1.0, 0.1373, 1.0, 0.1569, 0.0, 0.1765, 0.0, 0.1765, 1.0, 0.1569, 1.0, 0.0, 0.0, 0.01961, 0.0, 0.01961, 1.0, 0.0, 1.0, 0.01961, 0.0, 0.03922, 0.0, 0.03922, 1.0, 0.01961, 1.0, 0.03922, 0.0, 0.05882, 0.0, 0.05882, 1.0, 0.03922, 1.0, 0.05882, 0.0, 0.07843, 0.0, 0.07843, 1.0, 0.05882, 1.0, 0.07843, 0.0, 0.09804, 0.0, 0.09804, 1.0, 0.07843, 1.0, 0.09804, 0.0, 0.1176, 0.0, 0.1176, 1.0, 0.09804, 1.0, 0.1176, 0.0, 0.1373, 0.0, 0.1373, 1.0, 0.1176, 1.0, 0.1373, 0.0, 0.1569, 0.0, 0.1569, 1.0, 0.1373, 1.0, 0.1569, 0.0, 0.1765, 0.0, 0.1765, 1.0, 0.1569, 1.0, 0.1765, 0.0, 0.1961, 0.0, 0.1961, 1.0, 0.1765, 1.0, 0.1961, 0.0, 0.2157, 0.0, 0.2157, 1.0, 0.1961, 1.0, 0.2157, 0.0, 0.2353, 0.0, 0.2353, 1.0, 0.2157, 1.0, 0.2353, 0.0, 0.2549, 0.0, 0.2549, 1.0, 0.2353, 1.0, 0.2549, 0.0, 0.2745, 0.0, 0.2745, 1.0, 0.2549, 1.0, 0.0, 0.0, 0.01961, 0.0, 0.01961, 1.0, 0.0, 1.0, 0.01961, 0.0, 0.03922, 0.0, 0.03922, 1.0, 0.01961, 1.0, 0.03922, 0.0, 0.05882, 0.0, 0.05882, 1.0, 0.03922, 1.0, 0.05882, 0.0, 0.07843, 0.0, 0.07843, 1.0, 0.05882, 1.0, 0.07843, 0.0, 0.09804, 0.0, 0.09804, 1.0, 0.07843, 1.0, 0.09804, 0.0, 0.1176, 0.0, 0.1176, 1.0, 0.09804, 1.0, 0.1176, 0.0, 0.1373, 0.0, 0.1373, 1.0, 0.1176, 1.0, 0.1373, 0.0, 0.1569, 0.0, 0.1569, 1.0, 0.1373, 1.0, 0.1569, 0.0, 0.1765, 0.0, 0.1765, 1.0, 0.1569, 1.0, 0.1765, 0.0, 0.1961, 0.0, 0.1961, 1.0, 0.1765, 1.0, 0.1961, 0.0, 0.2157, 0.0, 0.2157, 1.0, 0.1961, 1.0, 0.2157, 0.0, 0.2353, 0.0, 0.2353, 1.0, 0.2157, 1.0, 0.2353, 0.0, 0.2549, 0.0, 0.2549, 1.0, 0.2353, 1.0, 0.2549, 0.0, 0.2745, 0.0, 0.2745, 1.0, 0.2549, 1.0, 0.2745, 0.0, 0.0, 0.0, 0.0, 1.0, 0.2745, 1.0, 0.2745, 0.0, 0.0, 0.0, 0.0, 1.0, 0.2745, 1.0, 0.2745, 0.0, 0.0, 0.0, 0.0, 1.0, 0.2745, 1.0, 0.0, 1.0, 0.2745, 1.0, 0.2745, 0.0, 0.0, 0.0, 0.2745, 0.0, 0.0, 0.0, 0.0, 1.0, 0.2745, 1.0, 0.2745, 0.0, 0.0, 0.0, 0.0, 1.0, 0.2745, 1.0, 0.2745, 0.0, 0.0, 0.0, 0.0, 1.0, 0.2745, 1.0])
me_plane_009.materials.append(mat_material_002)
me_plane_009.update()

# ---- objects
ob_verhotanko = bpy.data.objects.new('Verhotanko', me_cylinder)
ob_plane = bpy.data.objects.new('Plane', me_plane)
ob_verho = bpy.data.objects.new('Verho', me_plane_009)

# ---- transforms, parenting, visibility, modifiers, constraints
ob_verhotanko.location = (-0.0003703, -0.0005068, 2.268)
ob_verhotanko.rotation_euler = (-0.0, 1.571, -0.0)
ob_verhotanko.scale = (0.02, 0.02, 0.75)
_m = ob_verhotanko.modifiers.new('Mirror', 'MIRROR')
_m.use_axis = (False, False, True)
_m = ob_verhotanko.modifiers.new('Smooth by Angle', 'NODES')
_m.node_group = ng_smooth_by_angle
_m.use_pin_to_last = True
_m.show_group_selector = False
ob_plane.location = (-0.4502, -0.002709, 1.308)
ob_plane.rotation_euler = (1.571, -0.0, 0.0)
ob_plane.scale = (0.55, 1.1, 1.0)
ob_plane.hide_render = True
_vg = ob_plane.vertex_groups.new(name='SS')
_m = ob_plane.modifiers.new('Cloth', 'CLOTH')
ob_verho.location = (-0.7837, 0.005169, 2.035)
ob_verho.rotation_euler = (1.571, -0.0, 0.0)
ob_verho.scale = (1.0, 0.24, 1.0)

# ---- collection membership
col_collection.objects.link(ob_verhotanko)
col_collection.objects.link(ob_plane)
col_collection.objects.link(ob_verho)

# ---- scene / render settings (as saved in the file)
scene.frame_start = 1; scene.frame_end = 250; scene.frame_set(1)
scene.render.engine = 'BLENDER_EEVEE_NEXT'
bpy.context.view_layer.update()

# ---- added for rendering (the .blend has no active camera and no usable light): camera, sun
cam_auto = bpy.data.cameras.new('AutoCamera')
cam_auto.lens = 50.0
cam_auto.sensor_width = 36.0
cam_auto.clip_end = 1000.0
ob_auto_camera = bpy.data.objects.new('AutoCamera', cam_auto)
scene.collection.objects.link(ob_auto_camera)
ob_auto_camera.location = (1.53753, -1.83614, 3.26564)
ob_auto_camera.rotation_euler = (1.09748, -7.21219e-08, 0.694738)
scene.camera = ob_auto_camera
light_auto_sun = bpy.data.lights.new('AutoSun', 'SUN')
light_auto_sun.energy = 3.0
light_auto_sun.angle = 0.0523599
ob_auto_sun = bpy.data.objects.new('AutoSun', light_auto_sun)
scene.collection.objects.link(ob_auto_sun)
ob_auto_sun.rotation_euler = (0.872665, 0.174533, 0.523599)
bpy.context.view_layer.update()
